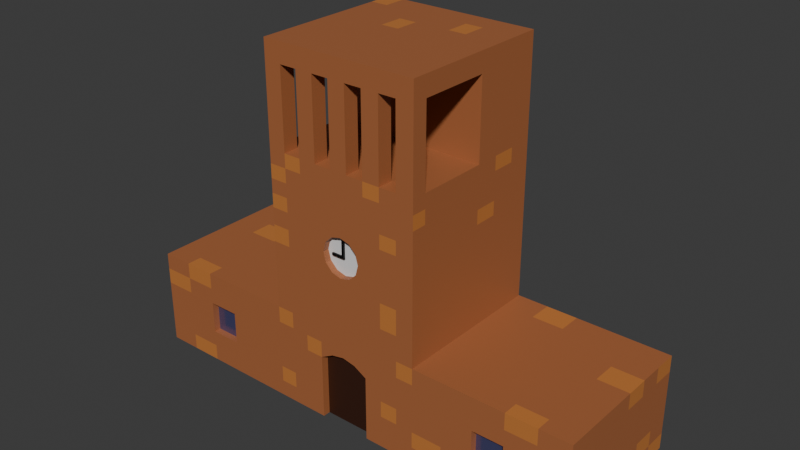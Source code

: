 # Source: clock_tower.blend  (saved by Blender 4.2.66; exported with 4.5.12 LTS)
import bpy
from mathutils import Matrix  # noqa: F401  (used for matrix-valued properties, if any)

bpy.ops.wm.read_factory_settings(use_empty=True)
scene = bpy.context.scene
scene.name = 'Scene'

# ---- collections
col_collection = bpy.data.collections.new('Collection'); scene.collection.children.link(col_collection)

# ---- materials (node trees are filled in below, after node groups)
mat_brickone = bpy.data.materials.new('BrickOne')
mat_bricktwo = bpy.data.materials.new('BrickTwo')
mat_clock = bpy.data.materials.new('Clock')
mat_door = bpy.data.materials.new('Door')
mat_window = bpy.data.materials.new('Window')
mat_material = bpy.data.materials.new('Material')
mat_material_001 = bpy.data.materials.new('Material.001')

# ---- material node trees
mat_brickone.use_nodes = True; mat_brickone.node_tree.nodes.clear()
_N = mat_brickone.node_tree.nodes; _L = mat_brickone.node_tree.links
n0 = _N.new('ShaderNodeBsdfPrincipled'); n0.name = 'Principled BSDF'; n0.location = (10, 300)
n0.inputs[0].default_value = (0.3991, 0.1352, 0.05009, 1.0)
n1 = _N.new('ShaderNodeOutputMaterial'); n1.name = 'Material Output'; n1.location = (300, 300)
_L.new(n0.outputs[0], n1.inputs[0])
n1.is_active_output = True
mat_bricktwo.use_nodes = True; mat_bricktwo.node_tree.nodes.clear()
_N = mat_bricktwo.node_tree.nodes; _L = mat_bricktwo.node_tree.links
n0 = _N.new('ShaderNodeBsdfPrincipled'); n0.name = 'Principled BSDF'; n0.location = (10, 300)
n0.inputs[0].default_value = (0.5489, 0.195, 0.04573, 1.0)
n1 = _N.new('ShaderNodeOutputMaterial'); n1.name = 'Material Output'; n1.location = (300, 300)
_L.new(n0.outputs[0], n1.inputs[0])
n1.is_active_output = True
mat_clock.use_nodes = True; mat_clock.node_tree.nodes.clear()
_N = mat_clock.node_tree.nodes; _L = mat_clock.node_tree.links
n0 = _N.new('ShaderNodeBsdfPrincipled'); n0.name = 'Principled BSDF'; n0.location = (10, 300)
n1 = _N.new('ShaderNodeOutputMaterial'); n1.name = 'Material Output'; n1.location = (300, 300)
_L.new(n0.outputs[0], n1.inputs[0])
n1.is_active_output = True
mat_door.use_nodes = True; mat_door.node_tree.nodes.clear()
_N = mat_door.node_tree.nodes; _L = mat_door.node_tree.links
n0 = _N.new('ShaderNodeBsdfPrincipled'); n0.name = 'Principled BSDF'; n0.location = (10, 300)
n0.inputs[0].default_value = (0.03828, 0.01039, 0.003924, 1.0)
n1 = _N.new('ShaderNodeOutputMaterial'); n1.name = 'Material Output'; n1.location = (300, 300)
_L.new(n0.outputs[0], n1.inputs[0])
n1.is_active_output = True
mat_window.use_nodes = True; mat_window.node_tree.nodes.clear()
_N = mat_window.node_tree.nodes; _L = mat_window.node_tree.links
n0 = _N.new('ShaderNodeBsdfPrincipled'); n0.name = 'Principled BSDF'; n0.location = (10, 300)
n0.inputs[0].default_value = (0.2048, 0.2083, 0.4959, 1.0)
n0.inputs[1].default_value = 0.8
n0.inputs[2].default_value = 0.2
n1 = _N.new('ShaderNodeOutputMaterial'); n1.name = 'Material Output'; n1.location = (300, 300)
_L.new(n0.outputs[0], n1.inputs[0])
n1.is_active_output = True
mat_material.use_nodes = True; mat_material.node_tree.nodes.clear()
_N = mat_material.node_tree.nodes; _L = mat_material.node_tree.links
n0 = _N.new('ShaderNodeBsdfPrincipled'); n0.name = 'Principled BSDF'; n0.location = (10, 300)
n0.inputs[0].default_value = (0.0, 0.0, 0.0, 1.0)
n1 = _N.new('ShaderNodeOutputMaterial'); n1.name = 'Material Output'; n1.location = (300, 300)
_L.new(n0.outputs[0], n1.inputs[0])
n1.is_active_output = True
mat_material_001.use_nodes = True; mat_material_001.node_tree.nodes.clear()
_N = mat_material_001.node_tree.nodes; _L = mat_material_001.node_tree.links
n0 = _N.new('ShaderNodeBsdfPrincipled'); n0.name = 'Principled BSDF'; n0.location = (10, 300)
n0.inputs[0].default_value = (0.0, 0.0, 0.0, 1.0)
n1 = _N.new('ShaderNodeOutputMaterial'); n1.name = 'Material Output'; n1.location = (300, 300)
_L.new(n0.outputs[0], n1.inputs[0])
n1.is_active_output = True

# ---- world
world_world = bpy.data.worlds.new('World'); scene.world = world_world
world_world.use_nodes = True; world_world.node_tree.nodes.clear()
_N = world_world.node_tree.nodes; _L = world_world.node_tree.links
n0 = _N.new('ShaderNodeOutputWorld'); n0.name = 'World Output'; n0.location = (300, 300)
n1 = _N.new('ShaderNodeBackground'); n1.name = 'Background'; n1.location = (10, 300)
n1.inputs[0].default_value = (0.05088, 0.05088, 0.05088, 1.0)
_L.new(n1.outputs[0], n0.inputs[0])
n0.is_active_output = True
world_world.color = (0.05088, 0.05088, 0.05088)
world_world.sun_shadow_jitter_overblur = 0.0

# ---- meshes
me_plane = bpy.data.meshes.new('Plane')
me_plane.from_pydata([(-1.0, -1.0, 0.0), (0.0, -0.9185, 2.487), (1.0, -1.0, 0.0), (-1.0, 1.0, 0.0), (0.04167, -0.9185, 2.453), (1.0, 1.0, 0.0), (0.07217, -0.9185, 2.362), (-1.0, 1.0, 1.25), (-1.0, -1.0, 1.25), (1.0, -1.0, 1.25), (0.08333, -0.9185, 2.237), (1.0, 1.0, 1.25), (-0.3333, -1.0, 0.0), (0.07217, -0.9185, 2.112), (0.3333, -1.0, 0.0), (0.3333, 1.0, 0.0), (0.04167, -0.9185, 2.02), (-0.3333, 1.0, 0.0), (-0.3333, -1.0, 1.25), (0.0, -0.9185, 1.987), (0.3333, -1.0, 1.25), (-0.04167, -0.9185, 2.02), (0.3333, 1.0, 1.25), (-0.3333, 1.0, 1.25), (-0.07217, -0.9185, 2.112), (-0.3333, -1.0, 3.25), (0.3333, -1.0, 3.25), (0.3333, 1.0, 3.25), (-0.08333, -0.9185, 2.237), (-0.3333, 1.0, 3.25), (-0.1111, -1.0, 0.0), (-0.07217, -0.9185, 2.362), (0.1111, -1.0, 0.0), (-0.04167, -0.9185, 2.453), (0.1111, 1.0, 0.0), (-0.1111, 1.0, 0.0), (-0.1111, -1.0, 1.25), (0.1111, -1.0, 1.25), (0.1111, 1.0, 1.25), (-0.1111, 1.0, 1.25), (-0.1111, -1.0, 3.25), (0.1111, -1.0, 3.25), (0.1111, 1.0, 3.25), (-0.1111, 1.0, 3.25), (1.0, 1.0, 0.8308), (1.0, -1.0, 0.8308), (-1.0, -1.0, 0.8308), (-1.0, 1.0, 0.8308), (-0.3333, -1.0, 0.8308), (0.3333, -1.0, 0.8308), (0.3333, 1.0, 0.8308), (-0.3333, 1.0, 0.8308), (0.1111, 1.0, 0.8308), (-0.1111, 1.0, 0.8308), (-0.1111, -1.0, 0.8308), (0.1111, -1.0, 0.8308), (0.0, -1.0, 0.9574), (0.05556, -1.0, 0.9247), (-0.05556, -1.0, 0.9247), (-0.1111, -0.9053, 0.0), (0.1111, -0.9053, 0.0), (-0.1111, -0.9053, 0.8308), (0.1111, -0.9053, 0.8308), (-0.05556, -0.9053, 0.9247), (0.05556, -0.9053, 0.9247), (0.0, -0.9053, 0.9574), (0.0, -1.0, 1.987), (-0.006788, -1.0, 1.992), (0.04167, -1.0, 2.02), (0.08333, -1.0, 2.237), (0.07217, -1.0, 2.112), (0.07217, -1.0, 2.362), (0.04167, -1.0, 2.453), (-0.08333, -1.0, 2.237), (-0.07217, -1.0, 2.112), (-0.07217, -1.0, 2.362), (0.0, -1.0, 2.487), (-0.04167, -1.0, 2.02), (-0.04167, -1.0, 2.453), (0.2593, -1.0, 0.8308), (0.1852, -1.0, 0.8308), (0.2593, -1.0, 1.25), (0.1852, -1.0, 1.25), (0.2593, -1.0, 0.0), (0.1852, -1.0, 0.0), (0.2593, 1.0, 0.0), (0.1852, 1.0, 0.0), (0.2593, -1.0, 3.25), (0.1852, -1.0, 3.25), (0.2593, 1.0, 3.25), (0.1852, 1.0, 3.25), (0.2593, 1.0, 1.25), (0.1852, 1.0, 1.25), (0.2593, 1.0, 0.8308), (0.1852, 1.0, 0.8308), (-0.03704, -1.0, 3.25), (0.03704, -1.0, 3.25), (0.03704, 1.0, 3.25), (-0.03704, 1.0, 3.25), (0.03704, 1.0, 0.0), (-0.03704, 1.0, 0.0), (0.03704, 1.0, 1.25), (-0.03704, 1.0, 1.25), (0.03704, 1.0, 0.8308), (-0.03704, 1.0, 0.8308), (-0.03704, -0.9053, 0.0), (0.03704, -0.9053, 0.0), (-0.2593, 1.0, 0.8308), (-0.1852, 1.0, 0.8308), (-0.2593, 1.0, 1.25), (-0.1852, 1.0, 1.25), (-0.2593, 1.0, 3.25), (-0.1852, 1.0, 3.25), (-0.2593, -1.0, 1.25), (-0.1852, -1.0, 1.25), (-0.2593, -1.0, 3.25), (-0.1852, -1.0, 3.25), (-0.2593, -1.0, 0.0), (-0.1852, -1.0, 0.0), (-0.2593, 1.0, 0.0), (-0.1852, 1.0, 0.0), (-0.2593, -1.0, 0.8308), (-0.1852, -1.0, 0.8308), (1.0, -0.8051, 0.0), (0.3333, -0.8051, 1.25), (1.0, -0.8051, 1.25), (1.0, -0.8051, 0.8308), (-1.0, -0.8051, 0.8308), (-1.0, -0.8051, 1.25), (-0.3333, -0.8051, 1.25), (-1.0, -0.8051, 0.0), (0.1111, -0.8051, 3.25), (0.3333, -0.8051, 3.25), (-0.3333, -0.8051, 3.25), (-0.1111, -0.8051, 3.25), (0.1852, -0.8051, 3.25), (0.2593, -0.8051, 3.25), (-0.03704, -0.8051, 3.25), (0.03704, -0.8051, 3.25), (-0.2593, -0.8051, 3.25), (-0.1852, -0.8051, 3.25), (1.0, 0.09745, 0.0), (0.3333, 0.09745, 1.25), (1.0, 0.09745, 1.25), (-1.0, 0.09745, 0.8308), (-0.3333, 0.09745, 1.25), (-1.0, 0.09745, 0.0), (0.1111, 0.09745, 3.25), (0.3333, 0.09745, 3.25), (-0.3333, 0.09745, 3.25), (-0.1111, 0.09745, 3.25), (0.1852, 0.09745, 3.25), (0.2593, 0.09745, 3.25), (-0.03704, 0.09745, 3.25), (0.03704, 0.09745, 3.25), (-0.2593, 0.09745, 3.25), (-0.1852, 0.09745, 3.25), (1.0, 0.09745, 0.8308), (-1.0, 0.09745, 1.25), (-0.1852, 1.0, 4.25), (-0.1111, 1.0, 4.25), (0.1111, 0.09745, 4.25), (0.1111, 1.0, 4.25), (0.1852, -1.0, 4.25), (0.1111, -1.0, 4.25), (0.3333, 0.09745, 4.25), (0.3333, 1.0, 4.25), (0.1852, 1.0, 4.25), (-0.3333, 0.09745, 4.25), (-0.3333, 1.0, 4.25), (-0.1852, -1.0, 4.25), (-0.1111, -1.0, 4.25), (-0.1111, 0.09745, 4.25), (-0.03704, 1.0, 4.25), (0.3333, -1.0, 4.25), (0.2593, -1.0, 4.25), (0.2593, 1.0, 4.25), (0.1852, 0.09745, 4.25), (0.2593, 0.09745, 4.25), (-0.03704, -1.0, 4.25), (0.03704, -1.0, 4.25), (0.03704, 1.0, 4.25), (-0.03704, 0.09745, 4.25), (0.03704, 0.09745, 4.25), (-0.2593, 1.0, 4.25), (-0.3333, -1.0, 4.25), (-0.2593, -1.0, 4.25), (-0.2593, 0.09745, 4.25), (-0.1852, 0.09745, 4.25), (0.1111, -0.8051, 4.25), (0.3333, -0.8051, 4.25), (-0.3333, -0.8051, 4.25), (-0.1111, -0.8051, 4.25), (0.1852, -0.8051, 4.25), (0.2593, -0.8051, 4.25), (-0.03704, -0.8051, 4.25), (0.03704, -0.8051, 4.25), (-0.2593, -0.8051, 4.25), (-0.1852, -0.8051, 4.25), (-0.1852, 1.0, 4.5), (-0.1111, 1.0, 4.5), (0.1111, 0.09745, 4.5), (0.1111, 1.0, 4.5), (0.3333, 0.09745, 4.5), (0.3333, 1.0, 4.5), (0.1852, 1.0, 4.5), (-0.3333, 0.09745, 4.5), (-0.3333, 1.0, 4.5), (-0.1111, 0.09745, 4.5), (-0.03704, 1.0, 4.5), (0.2593, 1.0, 4.5), (0.1852, 0.09745, 4.5), (0.2593, 0.09745, 4.5), (0.03704, 1.0, 4.5), (-0.03704, 0.09745, 4.5), (0.03704, 0.09745, 4.5), (-0.2593, 1.0, 4.5), (-0.2593, 0.09745, 4.5), (-0.1852, 0.09745, 4.5), (-0.3333, -1.0, 0.4154), (-0.1111, -1.0, 0.4154), (0.1111, 1.0, 0.4154), (-0.1111, 1.0, 0.4154), (0.3333, 1.0, 0.4154), (-0.3333, 1.0, 0.4154), (1.0, 1.0, 0.4154), (0.1111, -1.0, 0.4154), (0.3333, -1.0, 0.4154), (-1.0, -1.0, 0.4154), (1.0, -1.0, 0.4154), (-1.0, 1.0, 0.4154), (-0.1111, -0.9053, 0.4154), (0.1111, -0.9053, 0.4154), (0.1852, -1.0, 0.4154), (0.2593, -1.0, 0.4154), (0.2593, 1.0, 0.4154), (0.1852, 1.0, 0.4154), (0.03704, 1.0, 0.4154), (-0.03704, 1.0, 0.4154), (-0.1852, 1.0, 0.4154), (-0.2593, 1.0, 0.4154), (-0.2593, -1.0, 0.4154), (-0.1852, -1.0, 0.4154), (1.0, -0.8051, 0.4154), (-1.0, -0.8051, 0.4154), (-1.0, 0.09745, 0.4154), (1.0, 0.09745, 0.4154), (0.8667, -1.0, 0.0), (0.7333, -1.0, 0.0), (0.6, -1.0, 0.0), (0.4667, -1.0, 0.0), (0.8667, 1.0, 0.0), (0.7333, 1.0, 0.0), (0.6, 1.0, 0.0), (0.4667, 1.0, 0.0), (0.8667, -1.0, 1.25), (0.7333, -1.0, 1.25), (0.6, -1.0, 1.25), (0.4667, -1.0, 1.25), (0.8667, 1.0, 1.25), (0.7333, 1.0, 1.25), (0.6, 1.0, 1.25), (0.4667, 1.0, 1.25), (0.8667, -1.0, 0.8308), (0.7333, -1.0, 0.8308), (0.6, -1.0, 0.8308), (0.4667, -1.0, 0.8308), (0.8667, 1.0, 0.8308), (0.7333, 1.0, 0.8308), (0.6, 1.0, 0.8308), (0.4667, 1.0, 0.8308), (0.8667, -0.8051, 1.25), (0.7333, -0.8051, 1.25), (0.6, -0.8051, 1.25), (0.4667, -0.8051, 1.25), (0.8667, 0.09745, 1.25), (0.7333, 0.09745, 1.25), (0.6, 0.09745, 1.25), (0.4667, 0.09745, 1.25), (0.8667, -1.0, 0.4154), (0.7333, -1.0, 0.4154), (0.6, -1.0, 0.4154), (0.4667, -1.0, 0.4154), (0.4667, 1.0, 0.4154), (0.6, 1.0, 0.4154), (0.7333, 1.0, 0.4154), (0.8667, 1.0, 0.4154), (-0.8667, 1.0, 0.8308), (-0.7333, 1.0, 0.8308), (-0.6, 1.0, 0.8308), (-0.4667, 1.0, 0.8308), (-0.8667, 1.0, 1.25), (-0.7333, 1.0, 1.25), (-0.6, 1.0, 1.25), (-0.4667, 1.0, 1.25), (-0.8667, -1.0, 0.8308), (-0.7333, -1.0, 0.8308), (-0.6, -1.0, 0.8308), (-0.4667, -1.0, 0.8308), (-0.8667, -1.0, 1.25), (-0.7333, -1.0, 1.25), (-0.6, -1.0, 1.25), (-0.4667, -1.0, 1.25), (-0.8667, -1.0, 0.0), (-0.7333, -1.0, 0.0), (-0.6, -1.0, 0.0), (-0.4667, -1.0, 0.0), (-0.8667, 1.0, 0.0), (-0.7333, 1.0, 0.0), (-0.6, 1.0, 0.0), (-0.4667, 1.0, 0.0), (-0.4667, -0.8051, 1.25), (-0.6, -0.8051, 1.25), (-0.7333, -0.8051, 1.25), (-0.8667, -0.8051, 1.25), (-0.4667, 0.09745, 1.25), (-0.6, 0.09745, 1.25), (-0.7333, 0.09745, 1.25), (-0.8667, 0.09745, 1.25), (-0.8667, 1.0, 0.4154), (-0.7333, 1.0, 0.4154), (-0.6, 1.0, 0.4154), (-0.4667, 1.0, 0.4154), (-0.4667, -1.0, 0.4154), (-0.6, -1.0, 0.4154), (-0.7333, -1.0, 0.4154), (-0.8667, -1.0, 0.4154), (0.7333, -0.9123, 0.8308), (0.6, -0.9123, 0.8308), (0.7333, -0.9123, 0.4154), (0.6, -0.9123, 0.4154), (-0.7333, -0.9123, 0.8308), (-0.6, -0.9123, 0.8308), (-0.6, -0.9123, 0.4154), (-0.7333, -0.9123, 0.4154), (-0.3333, -1.0, 0.2077), (-0.1111, -1.0, 0.2077), (0.1111, 1.0, 0.2077), (-0.1111, 1.0, 0.2077), (0.3333, 1.0, 0.2077), (-0.3333, 1.0, 0.2077), (1.0, 1.0, 0.2077), (0.1111, -1.0, 0.2077), (0.3333, -1.0, 0.2077), (-1.0, -1.0, 0.2077), (1.0, -1.0, 0.2077), (-1.0, 1.0, 0.2077), (-0.1111, -0.9053, 0.2077), (0.1111, -0.9053, 0.2077), (0.1852, -1.0, 0.2077), (0.2593, -1.0, 0.2077), (0.2593, 1.0, 0.2077), (0.1852, 1.0, 0.2077), (0.03704, 1.0, 0.2077), (-0.03704, 1.0, 0.2077), (-0.1852, 1.0, 0.2077), (-0.2593, 1.0, 0.2077), (-0.2593, -1.0, 0.2077), (-0.1852, -1.0, 0.2077), (1.0, -0.8051, 0.2077), (-1.0, -0.8051, 0.2077), (-1.0, 0.09745, 0.2077), (1.0, 0.09745, 0.2077), (0.8667, 1.0, 0.2077), (0.7333, 1.0, 0.2077), (0.6, 1.0, 0.2077), (0.4667, 1.0, 0.2077), (0.4667, -1.0, 0.2077), (0.6, -1.0, 0.2077), (0.7333, -1.0, 0.2077), (0.8667, -1.0, 0.2077), (-0.8667, -1.0, 0.2077), (-0.7333, -1.0, 0.2077), (-0.6, -1.0, 0.2077), (-0.4667, -1.0, 0.2077), (-0.4667, 1.0, 0.2077), (-0.6, 1.0, 0.2077), (-0.7333, 1.0, 0.2077), (-0.8667, 1.0, 0.2077), (1.0, -1.0, 1.04), (1.0, 1.0, 1.04), (-1.0, 1.0, 1.04), (-1.0, -1.0, 1.04), (-0.3333, 1.0, 1.04), (0.3333, -1.0, 1.04), (-0.3333, -1.0, 1.04), (0.1111, -1.0, 1.04), (0.3333, 1.0, 1.04), (-0.1111, 1.0, 1.04), (0.1111, 1.0, 1.04), (-0.1111, -1.0, 1.04), (0.2593, 1.0, 1.04), (0.1852, 1.0, 1.04), (0.1852, -1.0, 1.04), (0.2593, -1.0, 1.04), (0.03704, 1.0, 1.04), (-0.03704, 1.0, 1.04), (-0.2593, -1.0, 1.04), (-0.1852, -1.0, 1.04), (-0.1852, 1.0, 1.04), (-0.2593, 1.0, 1.04), (-1.0, -0.8051, 1.04), (1.0, -0.8051, 1.04), (-1.0, 0.09745, 1.04), (1.0, 0.09745, 1.04), (0.8667, 1.0, 1.04), (0.7333, 1.0, 1.04), (0.6, 1.0, 1.04), (0.4667, 1.0, 1.04), (0.4667, -1.0, 1.04), (0.6, -1.0, 1.04), (0.7333, -1.0, 1.04), (0.8667, -1.0, 1.04), (-0.8667, -1.0, 1.04), (-0.7333, -1.0, 1.04), (-0.6, -1.0, 1.04), (-0.4667, -1.0, 1.04), (-0.4667, 1.0, 1.04), (-0.6, 1.0, 1.04), (-0.7333, 1.0, 1.04), (-0.8667, 1.0, 1.04), (-0.1111, 1.0, 2.54), (-0.3333, 1.0, 2.54), (0.1111, -1.0, 2.54), (0.3333, -1.0, 2.54), (-0.3333, -1.0, 2.54), (0.3333, 1.0, 2.54), (-0.1111, -1.0, 2.54), (0.1111, 1.0, 2.54), (0.2593, 1.0, 2.54), (0.1852, 1.0, 2.54), (0.1852, -1.0, 2.54), (0.2593, -1.0, 2.54), (0.03704, 1.0, 2.54), (-0.03704, 1.0, 2.54), (-0.2593, -1.0, 2.54), (-0.1852, -1.0, 2.54), (-0.1852, 1.0, 2.54), (-0.2593, 1.0, 2.54), (0.3333, -0.8051, 2.54), (-0.3333, -0.8051, 2.54), (-0.3333, 0.09745, 2.54), (0.3333, 0.09745, 2.54), (-0.1111, 1.0, 2.718), (-0.1111, 1.0, 2.895), (-0.1111, 1.0, 3.073), (-0.3333, 1.0, 2.718), (-0.3333, 1.0, 2.895), (-0.3333, 1.0, 3.073), (0.1111, -1.0, 2.718), (0.1111, -1.0, 2.895), (0.1111, -1.0, 3.073), (0.3333, -1.0, 2.718), (0.3333, -1.0, 2.895), (0.3333, -1.0, 3.073), (-0.3333, -1.0, 2.718), (-0.3333, -1.0, 2.895), (-0.3333, -1.0, 3.073), (0.3333, 1.0, 2.718), (0.3333, 1.0, 2.895), (0.3333, 1.0, 3.073), (-0.1111, -1.0, 2.718), (-0.1111, -1.0, 2.895), (-0.1111, -1.0, 3.073), (0.1111, 1.0, 2.718), (0.1111, 1.0, 2.895), (0.1111, 1.0, 3.073), (0.2593, 1.0, 2.718), (0.2593, 1.0, 2.895), (0.2593, 1.0, 3.073), (0.1852, 1.0, 2.718), (0.1852, 1.0, 2.895), (0.1852, 1.0, 3.073), (0.1852, -1.0, 2.718), (0.1852, -1.0, 2.895), (0.1852, -1.0, 3.073), (0.2593, -1.0, 2.718), (0.2593, -1.0, 2.895), (0.2593, -1.0, 3.073), (0.03704, 1.0, 2.718), (0.03704, 1.0, 2.895), (0.03704, 1.0, 3.073), (-0.03704, 1.0, 2.718), (-0.03704, 1.0, 2.895), (-0.03704, 1.0, 3.073), (-0.2593, -1.0, 2.718), (-0.2593, -1.0, 2.895), (-0.2593, -1.0, 3.073), (-0.1852, -1.0, 2.718), (-0.1852, -1.0, 2.895), (-0.1852, -1.0, 3.073), (-0.1852, 1.0, 2.718), (-0.1852, 1.0, 2.895), (-0.1852, 1.0, 3.073), (-0.2593, 1.0, 2.718), (-0.2593, 1.0, 2.895), (-0.2593, 1.0, 3.073), (0.3333, -0.8051, 2.718), (0.3333, -0.8051, 2.895), (0.3333, -0.8051, 3.073), (-0.3333, -0.8051, 2.718), (-0.3333, -0.8051, 2.895), (-0.3333, -0.8051, 3.073), (-0.3333, 0.09745, 2.718), (-0.3333, 0.09745, 2.895), (-0.3333, 0.09745, 3.073), (0.3333, 0.09745, 2.718), (0.3333, 0.09745, 2.895), (0.3333, 0.09745, 3.073), (1.0, 0.3983, 0.0), (1.0, 0.6991, 0.0), (0.3333, 0.3983, 1.25), (0.3333, 0.6991, 1.25), (1.0, 0.3983, 1.25), (1.0, 0.6991, 1.25), (-1.0, 0.3983, 0.8308), (-1.0, 0.6991, 0.8308), (-0.3333, 0.3983, 1.25), (-0.3333, 0.6991, 1.25), (-1.0, 0.3983, 0.0), (-1.0, 0.6991, 0.0), (0.3333, 0.3983, 3.25), (0.3333, 0.6991, 3.25), (-0.3333, 0.3983, 3.25), (-0.3333, 0.6991, 3.25), (1.0, 0.6991, 0.8308), (1.0, 0.3983, 0.8308), (-1.0, 0.6991, 1.25), (-1.0, 0.3983, 1.25), (0.3333, 0.3983, 4.25), (0.3333, 0.6991, 4.25), (-0.3333, 0.3983, 4.25), (-0.3333, 0.6991, 4.25), (0.1111, 0.3983, 4.5), (0.1111, 0.6991, 4.5), (0.3333, 0.3983, 4.5), (0.3333, 0.6991, 4.5), (-0.3333, 0.3983, 4.5), (-0.3333, 0.6991, 4.5), (-0.1111, 0.3983, 4.5), (-0.1111, 0.6991, 4.5), (0.1852, 0.3983, 4.5), (0.1852, 0.6991, 4.5), (0.2593, 0.3983, 4.5), (0.2593, 0.6991, 4.5), (-0.03704, 0.3983, 4.5), (-0.03704, 0.6991, 4.5), (0.03704, 0.3983, 4.5), (0.03704, 0.6991, 4.5), (-0.2593, 0.3983, 4.5), (-0.2593, 0.6991, 4.5), (-0.1852, 0.3983, 4.5), (-0.1852, 0.6991, 4.5), (-1.0, 0.3983, 0.4154), (-1.0, 0.6991, 0.4154), (1.0, 0.6991, 0.4154), (1.0, 0.3983, 0.4154), (0.4667, 0.3983, 1.25), (0.4667, 0.6991, 1.25), (0.6, 0.3983, 1.25), (0.6, 0.6991, 1.25), (0.7333, 0.3983, 1.25), (0.7333, 0.6991, 1.25), (0.8667, 0.3983, 1.25), (0.8667, 0.6991, 1.25), (-0.8667, 0.3983, 1.25), (-0.8667, 0.6991, 1.25), (-0.7333, 0.3983, 1.25), (-0.7333, 0.6991, 1.25), (-0.6, 0.3983, 1.25), (-0.6, 0.6991, 1.25), (-0.4667, 0.3983, 1.25), (-0.4667, 0.6991, 1.25), (1.0, 0.6991, 0.2077), (1.0, 0.3983, 0.2077), (-1.0, 0.3983, 0.2077), (-1.0, 0.6991, 0.2077), (-1.0, 0.3983, 1.04), (-1.0, 0.6991, 1.04), (1.0, 0.6991, 1.04), (1.0, 0.3983, 1.04), (-0.3333, 0.3983, 2.54), (-0.3333, 0.6991, 2.54), (0.3333, 0.6991, 2.54), (0.3333, 0.3983, 2.54), (-0.3333, 0.3983, 2.718), (-0.3333, 0.6991, 2.718), (-0.3333, 0.3983, 2.895), (-0.3333, 0.6991, 2.895), (-0.3333, 0.3983, 3.073), (-0.3333, 0.6991, 3.073), (0.3333, 0.6991, 2.718), (0.3333, 0.3983, 2.718), (0.3333, 0.6991, 2.895), (0.3333, 0.3983, 2.895), (0.3333, 0.6991, 3.073), (0.3333, 0.3983, 3.073), (0.2593, -1.0, 1.573), (0.1852, -1.0, 1.895), (0.2593, -1.0, 1.895), (0.1852, -1.0, 1.573), (-0.3333, -1.0, 1.895), (-0.2593, -1.0, 1.895), (-0.3333, -1.0, 2.11), (-0.3333, -1.0, 2.325), (-0.2593, -1.0, 2.11), (-0.2593, -1.0, 2.325), (0.7333, 0.95, 0.8308), (0.6, 0.95, 0.8308), (0.6, 0.95, 0.4154), (0.7333, 0.95, 0.4154), (-0.7333, 0.95, 0.8308), (-0.6, 0.95, 0.8308), (-0.7333, 0.95, 0.4154), (-0.6, 0.95, 0.4154), (0.1111, 1.0, 0.6231), (0.2593, -1.0, 0.6231), (0.03704, 1.0, 0.6231), (0.1852, -1.0, 0.6231), (0.3333, -1.0, 4.25), (0.3333, -1.0, 4.5), (-0.1852, -1.0, 4.25), (-0.2593, -1.0, 4.25), (-0.3333, -1.0, 4.25), (0.03704, -1.0, 4.25), (-0.03704, -1.0, 4.25), (-0.1111, -1.0, 4.25), (0.2593, -1.0, 4.25), (0.1852, -1.0, 4.25), (0.1111, -1.0, 4.25), (-0.1852, -1.0, 4.5), (-0.2593, -1.0, 4.5), (-0.3333, -1.0, 4.5), (0.03704, -1.0, 4.5), (-0.03704, -1.0, 4.5), (-0.1111, -1.0, 4.5), (0.2593, -1.0, 4.5), (0.1852, -1.0, 4.5), (0.1111, -1.0, 4.5)], [], [(564, 514, 11, 259), (579, 380, 11, 514), (401, 382, 8, 128), (420, 381, 7, 291), (412, 379, 9, 255), (416, 385, 18, 302), (394, 384, 20, 81), (408, 387, 22, 262), (400, 383, 23, 109), (572, 518, 23, 294), (496, 448, 29, 111), (27, 89, 176, 166), (478, 454, 26, 87), (502, 457, 25, 133), (595, 460, 27, 522), (490, 463, 40, 116), (66, 67, 36, 37), (463, 451, 41, 96, 95, 40), (140, 116, 170, 198), (112, 111, 184, 159), (472, 466, 42, 90), (484, 445, 43, 98), (392, 389, 38, 92), (396, 388, 39, 102), (398, 390, 36, 114), (386, 37, 36, 390), (56, 58, 63, 65), (242, 220, 54, 122), (238, 222, 53, 104), (236, 221, 615, 52, 94), (240, 224, 51, 107), (283, 223, 50, 270), (234, 227, 49, 79, 616), (323, 219, 48, 298), (279, 229, 45, 263), (319, 230, 47, 287), (244, 228, 46, 127), (555, 225, 44, 525), (348, 347, 59, 105, 106, 60), (57, 56, 65, 64), (226, 55, 62, 232), (55, 57, 64, 62), (58, 54, 61, 63), (336, 30, 59, 347), (76, 1, 4, 72), (72, 4, 6, 71), (71, 6, 10, 69), (69, 10, 13, 70), (70, 13, 16, 68), (68, 16, 19, 66), (66, 19, 21, 77, 67), (77, 21, 24, 74), (74, 24, 28, 73), (73, 28, 31, 75), (75, 31, 33, 78), (78, 33, 1, 76), (16, 13, 10, 6, 4, 1, 33, 31, 28, 24, 21, 19), (226, 233, 618, 80, 55), (223, 235, 93, 50), (235, 236, 94, 93), (387, 391, 91, 22), (391, 392, 92, 91), (460, 469, 89, 27), (469, 472, 90, 89), (451, 475, 88, 41), (475, 478, 87, 88), (133, 25, 185, 191), (115, 139, 197, 186), (386, 393, 82, 37), (393, 394, 81, 82), (221, 237, 617, 615), (237, 238, 104, 103, 617), (389, 395, 101, 38), (395, 396, 102, 101), (466, 481, 97, 42), (481, 484, 98, 97), (111, 29, 169, 184), (135, 131, 189, 193), (222, 239, 108, 53), (239, 240, 107, 108), (219, 241, 121, 48), (241, 242, 122, 121), (385, 397, 113, 18), (397, 398, 114, 113), (97, 98, 173, 181), (26, 132, 190, 174), (457, 487, 115, 25), (487, 490, 116, 115), (445, 493, 112, 43), (493, 496, 111, 112), (388, 399, 110, 39), (399, 400, 109, 110), (115, 116, 140, 139), (87, 26, 174, 175), (150, 153, 182, 172), (40, 95, 137, 134), (88, 87, 136, 135), (152, 148, 165, 178), (229, 243, 126, 45), (245, 244, 127, 144), (96, 41, 131, 138), (42, 97, 181, 162), (454, 499, 132, 26), (505, 502, 133, 149), (131, 41, 164, 189), (302, 18, 129, 311), (403, 401, 128, 158), (379, 402, 125, 9), (255, 9, 125, 271), (577, 403, 158, 528), (589, 505, 149, 523), (553, 245, 144, 515), (139, 140, 156, 155), (133, 139, 155, 149), (137, 138, 154, 153), (134, 137, 153, 150), (135, 136, 152, 151), (131, 135, 151, 147), (243, 246, 157, 126), (138, 131, 147, 154), (140, 134, 150, 156), (499, 508, 148, 132), (136, 132, 148, 152), (311, 129, 145, 315), (402, 404, 143, 125), (271, 125, 143, 275), (176, 167, 205, 210), (166, 176, 210, 204), (173, 160, 200, 209), (159, 184, 216, 199), (40, 134, 192, 171), (41, 88, 163, 164), (89, 90, 167, 176), (522, 27, 166, 530), (139, 133, 191, 197), (88, 135, 193, 163), (90, 42, 162, 167), (25, 115, 186, 185), (98, 43, 160, 173), (151, 152, 178, 177), (136, 87, 175, 194), (147, 151, 177, 161), (134, 140, 198, 192), (43, 112, 159, 160), (138, 137, 195, 196), (155, 156, 188, 187), (523, 149, 168, 531), (149, 155, 187, 168), (132, 136, 194, 190), (154, 147, 161, 183), (137, 95, 179, 195), (156, 150, 172, 188), (96, 138, 196, 180), (95, 96, 180, 179), (153, 154, 183, 182), (116, 40, 171, 170), (544, 536, 204, 210), (552, 540, 200, 199), (548, 534, 202, 213), (534, 542, 205, 202), (542, 544, 210, 205), (540, 546, 209, 200), (546, 548, 213, 209), (538, 550, 216, 207), (550, 552, 199, 216), (160, 159, 199, 200), (162, 181, 213, 202), (181, 173, 209, 213), (530, 166, 204, 536), (167, 162, 202, 205), (531, 168, 206, 537), (184, 169, 207, 216), (359, 362, 246, 243), (575, 361, 245, 553), (361, 360, 244, 245), (345, 359, 243, 229), (357, 358, 242, 241), (335, 357, 241, 219), (355, 356, 240, 239), (338, 355, 239, 222), (353, 354, 238, 237), (337, 353, 237, 221), (351, 352, 236, 235), (339, 351, 235, 223), (349, 350, 234, 233), (342, 349, 233, 226), (54, 220, 231, 61), (342, 226, 232, 348), (64, 65, 63, 61, 231, 232, 62), (573, 341, 225, 555), (360, 344, 228, 244), (378, 346, 230, 319), (370, 345, 229, 279), (374, 335, 219, 323), (350, 343, 227, 234), (366, 339, 223, 283), (356, 340, 224, 240), (352, 337, 221, 236), (354, 338, 222, 238), (358, 336, 220, 242), (341, 363, 286, 225), (363, 364, 285, 286), (364, 365, 284, 285), (365, 366, 283, 284), (343, 367, 282, 227), (367, 368, 281, 282), (368, 369, 280, 281), (369, 370, 279, 280), (124, 274, 278, 142), (274, 273, 277, 278), (273, 272, 276, 277), (272, 271, 275, 276), (20, 258, 274, 124), (258, 257, 273, 274), (257, 256, 272, 273), (256, 255, 271, 272), (227, 282, 266, 49), (282, 281, 265, 266), (296, 325, 334, 331), (280, 279, 263, 264), (225, 286, 267, 44), (286, 285, 268, 267), (288, 289, 612, 611), (284, 283, 270, 269), (380, 405, 259, 11), (405, 406, 260, 259), (406, 407, 261, 260), (407, 408, 262, 261), (384, 409, 258, 20), (409, 410, 257, 258), (410, 411, 256, 257), (411, 412, 255, 256), (512, 558, 262, 22), (558, 560, 261, 262), (560, 562, 260, 261), (562, 564, 259, 260), (344, 371, 326, 228), (371, 372, 325, 326), (372, 373, 324, 325), (373, 374, 323, 324), (340, 375, 322, 224), (375, 376, 321, 322), (376, 377, 320, 321), (377, 378, 319, 320), (128, 314, 318, 158), (314, 313, 317, 318), (313, 312, 316, 317), (312, 311, 315, 316), (8, 299, 314, 128), (299, 300, 313, 314), (300, 301, 312, 313), (301, 302, 311, 312), (224, 322, 290, 51), (322, 321, 289, 290), (289, 321, 614, 612), (320, 319, 287, 288), (228, 326, 295, 46), (326, 325, 296, 295), (325, 324, 333, 334), (324, 323, 298, 297), (527, 566, 291, 7), (566, 568, 292, 291), (568, 570, 293, 292), (570, 572, 294, 293), (382, 413, 299, 8), (413, 414, 300, 299), (414, 415, 301, 300), (415, 416, 302, 301), (383, 417, 294, 23), (417, 418, 293, 294), (418, 419, 292, 293), (419, 420, 291, 292), (330, 329, 327, 328), (334, 333, 332, 331), (280, 264, 327, 329), (324, 297, 332, 333), (281, 280, 329, 330), (297, 296, 331, 332), (264, 265, 328, 327), (265, 281, 330, 328), (308, 307, 378, 377), (309, 308, 377, 376), (310, 309, 376, 375), (17, 310, 375, 340), (305, 306, 374, 373), (304, 305, 373, 372), (303, 304, 372, 371), (0, 303, 371, 344), (248, 247, 370, 369), (249, 248, 369, 368), (250, 249, 368, 367), (14, 250, 367, 343), (253, 254, 366, 365), (252, 253, 365, 364), (251, 252, 364, 363), (5, 251, 363, 341), (118, 30, 336, 358), (100, 35, 338, 354), (86, 34, 337, 352), (119, 17, 340, 356), (254, 15, 339, 366), (83, 14, 343, 350), (306, 12, 335, 374), (247, 2, 345, 370), (307, 3, 346, 378), (130, 0, 344, 360), (510, 5, 341, 573), (32, 342, 348, 60), (32, 84, 349, 342), (84, 83, 350, 349), (15, 85, 351, 339), (85, 86, 352, 351), (34, 99, 353, 337), (99, 100, 354, 353), (35, 120, 355, 338), (120, 119, 356, 355), (12, 117, 357, 335), (117, 118, 358, 357), (2, 123, 359, 345), (146, 130, 360, 361), (519, 146, 361, 575), (123, 141, 362, 359), (220, 336, 347, 231), (232, 231, 347, 348), (288, 287, 420, 419), (289, 288, 419, 418), (290, 289, 418, 417), (51, 290, 417, 383), (297, 298, 416, 415), (296, 297, 415, 414), (295, 296, 414, 413), (46, 295, 413, 382), (264, 263, 412, 411), (265, 264, 411, 410), (266, 265, 410, 409), (49, 266, 409, 384), (269, 270, 408, 407), (268, 269, 407, 406), (267, 268, 406, 405), (44, 267, 405, 380), (126, 157, 404, 402), (515, 144, 403, 577), (45, 126, 402, 379), (144, 127, 401, 403), (108, 107, 400, 399), (53, 108, 399, 388), (121, 122, 398, 397), (48, 121, 397, 385), (103, 104, 396, 395), (52, 103, 395, 389), (80, 79, 394, 393), (55, 80, 393, 386), (93, 94, 392, 391), (50, 93, 391, 387), (55, 386, 390, 54, 58, 56, 57), (122, 54, 390, 398), (104, 53, 388, 396), (94, 52, 389, 392), (107, 51, 383, 400), (270, 50, 387, 408), (79, 49, 384, 394), (298, 48, 385, 416), (263, 45, 379, 412), (287, 47, 381, 420), (127, 46, 382, 401), (525, 44, 380, 579), (124, 142, 442, 439), (517, 145, 441, 581), (145, 129, 440, 441), (20, 124, 439, 424), (110, 109, 438, 437), (39, 110, 437, 421), (113, 114, 436, 435, 606, 605, 602), (101, 102, 434, 433), (38, 101, 433, 428), (37, 82, 600, 598, 431, 423), (91, 92, 430, 429), (22, 91, 429, 426), (102, 39, 421, 434), (92, 38, 428, 430), (66, 37, 423, 427, 36, 67, 77, 74, 73, 75, 78, 76, 72, 71, 69, 70, 68), (114, 36, 427, 436), (512, 22, 426, 583), (129, 18, 601, 603, 604, 425, 440), (81, 20, 424, 432, 599, 597), (109, 23, 422, 438), (439, 442, 506, 497), (497, 506, 507, 498), (498, 507, 508, 499), (581, 441, 503, 585), (585, 503, 504, 587), (587, 504, 505, 589), (441, 440, 500, 503), (503, 500, 501, 504), (504, 501, 502, 505), (424, 439, 497, 452), (452, 497, 498, 453), (453, 498, 499, 454), (437, 438, 494, 491), (491, 494, 495, 492), (492, 495, 496, 493), (421, 437, 491, 443), (443, 491, 492, 444), (444, 492, 493, 445), (435, 436, 488, 485), (485, 488, 489, 486), (486, 489, 490, 487), (425, 435, 485, 455), (455, 485, 486, 456), (456, 486, 487, 457), (433, 434, 482, 479), (479, 482, 483, 480), (480, 483, 484, 481), (428, 433, 479, 464), (464, 479, 480, 465), (465, 480, 481, 466), (431, 432, 476, 473), (473, 476, 477, 474), (474, 477, 478, 475), (423, 431, 473, 449), (449, 473, 474, 450), (450, 474, 475, 451), (429, 430, 470, 467), (467, 470, 471, 468), (468, 471, 472, 469), (426, 429, 467, 458), (458, 467, 468, 459), (459, 468, 469, 460), (434, 421, 443, 482), (482, 443, 444, 483), (483, 444, 445, 484), (430, 428, 464, 470), (470, 464, 465, 471), (471, 465, 466, 472), (427, 423, 449, 461), (461, 449, 450, 462), (462, 450, 451, 463), (436, 427, 461, 488), (488, 461, 462, 489), (489, 462, 463, 490), (583, 426, 458, 591), (591, 458, 459, 593), (593, 459, 460, 595), (440, 425, 455, 500), (500, 455, 456, 501), (501, 456, 457, 502), (432, 424, 452, 476), (476, 452, 453, 477), (477, 453, 454, 478), (438, 422, 446, 494), (494, 446, 447, 495), (495, 447, 448, 496), (507, 594, 596, 508), (594, 593, 595, 596), (506, 592, 594, 507), (592, 591, 593, 594), (442, 584, 592, 506), (584, 583, 591, 592), (447, 588, 590, 448), (588, 587, 589, 590), (446, 586, 588, 447), (586, 585, 587, 588), (422, 582, 586, 446), (582, 581, 585, 586), (142, 511, 584, 442), (511, 512, 583, 584), (23, 518, 582, 422), (518, 517, 581, 582), (157, 526, 580, 404), (526, 525, 579, 580), (47, 516, 578, 381), (516, 515, 577, 578), (3, 520, 576, 346), (520, 519, 575, 576), (141, 509, 574, 362), (509, 510, 573, 574), (316, 315, 571, 569), (569, 571, 572, 570), (317, 316, 569, 567), (567, 569, 570, 568), (318, 317, 567, 565), (565, 567, 568, 566), (158, 318, 565, 528), (528, 565, 566, 527), (276, 275, 563, 561), (561, 563, 564, 562), (277, 276, 561, 559), (559, 561, 562, 560), (278, 277, 559, 557), (557, 559, 560, 558), (142, 278, 557, 511), (511, 557, 558, 512), (362, 574, 556, 246), (574, 573, 555, 556), (346, 576, 554, 230), (576, 575, 553, 554), (169, 532, 538, 207), (532, 531, 537, 538), (165, 529, 535, 203), (529, 530, 536, 535), (217, 218, 551, 549), (549, 551, 552, 550), (206, 217, 549, 537), (537, 549, 550, 538), (214, 215, 547, 545), (545, 547, 548, 546), (208, 214, 545, 539), (539, 545, 546, 540), (211, 212, 543, 541), (541, 543, 544, 542), (201, 211, 541, 533), (533, 541, 542, 534), (215, 201, 533, 547), (547, 533, 534, 548), (218, 208, 539, 551), (551, 539, 540, 552), (212, 203, 535, 543), (543, 535, 536, 544), (29, 524, 532, 169), (524, 523, 531, 532), (148, 521, 529, 165), (521, 522, 530, 529), (230, 554, 516, 47), (554, 553, 515, 516), (448, 590, 524, 29), (590, 589, 523, 524), (381, 578, 527, 7), (578, 577, 528, 527), (246, 556, 526, 157), (556, 555, 525, 526), (508, 596, 521, 148), (596, 595, 522, 521), (315, 145, 517, 571), (571, 517, 518, 572), (404, 580, 513, 143), (580, 579, 514, 513), (275, 143, 513, 563), (563, 513, 514, 564), (600, 597, 599, 598), (82, 81, 597, 600), (598, 599, 432, 431), (604, 606, 435, 425), (113, 602, 601, 18), (601, 602, 605, 603), (603, 605, 606, 604), (610, 609, 608, 607), (614, 613, 611, 612), (268, 285, 610, 607), (320, 288, 611, 613), (321, 320, 613, 614), (269, 268, 607, 608), (284, 269, 608, 609), (285, 284, 609, 610), (233, 234, 616, 618), (615, 617, 103, 52), (618, 616, 79, 80), (165, 203, 620, 619), (619, 620, 636, 637, 638, 633, 634, 635, 630, 631, 632, 623, 622, 621, 626, 625, 624, 629, 628, 627), (211, 201, 638, 637), (183, 161, 629, 624), (201, 215, 633, 638), (188, 172, 626, 621), (206, 168, 623, 632), (187, 188, 621, 622), (208, 218, 630, 635), (178, 165, 619, 627), (218, 217, 631, 630), (168, 187, 622, 623), (203, 212, 636, 620), (217, 206, 632, 631), (182, 183, 624, 625), (215, 214, 634, 633), (172, 182, 625, 626), (214, 208, 635, 634), (177, 178, 627, 628), (212, 211, 637, 636), (161, 177, 628, 629)])
me_plane.polygons.foreach_set('material_index', [0, 1, 0, 0, 0, 0, 1, 0, 0, 0, 0, 0, 0, 0, 0, 0, 0, 0, 0, 0, 0, 1, 0, 0, 0, 0, 0, 0, 0, 0, 0, 0, 0, 0, 0, 0, 0, 0, 3, 0, 0, 0, 0, 0, 0, 0, 0, 0, 0, 0, 0, 0, 0, 0, 0, 0, 2, 0, 0, 0, 0, 1, 0, 0, 1, 0, 0, 0, 0, 0, 1, 0, 0, 0, 0, 0, 0, 0, 0, 0, 0, 0, 1, 0, 0, 0, 0, 1, 0, 0, 0, 0, 0, 0, 0, 0, 0, 0, 0, 0, 0, 0, 0, 0, 0, 0, 0, 0, 0, 0, 0, 0, 0, 0, 0, 0, 0, 0, 0, 0, 0, 0, 0, 0, 0, 0, 0, 0, 0, 0, 0, 0, 0, 0, 0, 0, 0, 0, 0, 0, 0, 0, 0, 0, 0, 0, 0, 0, 0, 0, 0, 0, 0, 0, 0, 0, 0, 0, 0, 0, 0, 0, 0, 1, 0, 0, 1, 0, 0, 0, 0, 1, 0, 0, 0, 1, 0, 1, 0, 0, 0, 0, 0, 0, 0, 0, 0, 0, 3, 0, 1, 0, 0, 0, 0, 0, 0, 0, 1, 0, 0, 0, 0, 0, 1, 0, 0, 0, 0, 0, 0, 0, 0, 0, 0, 1, 0, 0, 0, 0, 0, 0, 0, 0, 0, 0, 0, 1, 0, 0, 0, 1, 0, 1, 0, 0, 0, 0, 0, 0, 0, 1, 0, 0, 0, 0, 0, 0, 0, 1, 0, 0, 0, 0, 0, 0, 0, 0, 0, 0, 0, 0, 1, 0, 0, 1, 0, 0, 1, 0, 1, 0, 4, 4, 0, 0, 0, 0, 0, 0, 0, 0, 0, 0, 0, 0, 1, 0, 0, 0, 0, 0, 0, 0, 1, 0, 0, 0, 0, 0, 0, 0, 0, 1, 1, 0, 1, 0, 0, 0, 0, 0, 0, 0, 0, 0, 0, 0, 0, 0, 0, 0, 0, 3, 0, 0, 0, 0, 0, 0, 0, 1, 0, 0, 0, 0, 0, 0, 0, 1, 0, 0, 0, 0, 0, 1, 0, 0, 0, 0, 0, 0, 0, 0, 0, 1, 0, 0, 0, 0, 0, 0, 0, 0, 0, 0, 0, 0, 0, 0, 0, 0, 0, 0, 0, 0, 0, 0, 0, 0, 0, 0, 0, 0, 0, 0, 0, 0, 0, 0, 0, 0, 0, 0, 0, 0, 0, 1, 0, 0, 0, 0, 0, 0, 0, 0, 0, 1, 0, 1, 0, 1, 0, 0, 0, 0, 1, 0, 0, 0, 0, 0, 0, 0, 1, 1, 0, 0, 0, 0, 0, 0, 0, 0, 0, 0, 0, 0, 0, 0, 0, 0, 0, 1, 0, 1, 0, 0, 0, 1, 0, 0, 0, 0, 0, 0, 1, 0, 0, 1, 0, 0, 1, 0, 0, 0, 0, 0, 0, 0, 1, 0, 0, 1, 0, 0, 0, 0, 0, 0, 1, 0, 0, 0, 0, 0, 0, 0, 0, 0, 0, 0, 0, 1, 0, 0, 1, 0, 0, 0, 0, 0, 0, 0, 0, 0, 1, 0, 0, 0, 0, 1, 0, 0, 0, 0, 0, 0, 0, 0, 0, 0, 0, 0, 1, 0, 0, 0, 0, 0, 0, 1, 0, 0, 1, 0, 1, 0, 1, 0, 0, 0, 0, 0, 1, 4, 4, 0, 0, 0, 0, 0, 0, 1, 0, 0, 0, 0, 0, 0, 0, 0, 0, 0, 0, 0, 0, 0, 0, 0, 0, 0, 0, 0, 0, 0, 0])
_uv = me_plane.uv_layers.new(name='UVMap')
_uv.uv.foreach_set('vector', [0.9333, 0.8496, 1.0, 0.8496, 1.0, 1.0, 0.9333, 1.0, 1.0, 0.8496, 1.0, 1.0, 1.0, 1.0, 1.0, 0.8496, 0.0, 0.09745, 0.0, 0.0, 0.0, 0.0, 0.0, 0.09745, 0.06667, 1.0, 0.0, 1.0, 0.0, 1.0, 0.06667, 1.0, 0.9333, 0.0, 1.0, 0.0, 1.0, 0.0, 0.9333, 0.0, 0.2667, 0.0, 0.3333, 0.0, 0.3333, 0.0, 0.2667, 0.0, 0.6296, 0.0, 0.6667, 0.0, 0.6667, 0.0, 0.6296, 0.0, 0.7333, 1.0, 0.6667, 1.0, 0.6667, 1.0, 0.7333, 1.0, 0.3704, 1.0, 0.3333, 1.0, 0.3333, 1.0, 0.3704, 1.0, 0.2667, 0.8496, 0.3333, 0.8496, 0.3333, 1.0, 0.2667, 1.0, 0.3704, 1.0, 0.3333, 1.0, 0.3333, 1.0, 0.3704, 1.0, 0.6667, 1.0, 0.6296, 1.0, 0.6296, 1.0, 0.6667, 1.0, 0.6296, 0.0, 0.6667, 0.0, 0.6667, 0.0, 0.6296, 0.0, 0.3333, 0.09745, 0.3333, 0.0, 0.3333, 0.0, 0.3333, 0.09745, 0.6667, 0.8496, 0.6667, 1.0, 0.6667, 1.0, 0.6667, 0.8496, 0.4074, 0.0, 0.4444, 0.0, 0.4444, 0.0, 0.4074, 0.0, 0.5, 0.0, 0.4966, 0.0, 0.4444, 0.0, 0.5556, 0.0, 0.4444, 0.0, 0.5556, 0.0, 0.5556, 0.0, 0.5185, 0.0, 0.4815, 0.0, 0.4444, 0.0, 0.4074, 0.09745, 0.4074, 0.0, 0.4074, 0.0, 0.4074, 0.09745, 0.4074, 1.0, 0.3704, 1.0, 0.3704, 1.0, 0.4074, 1.0, 0.5926, 1.0, 0.5556, 1.0, 0.5556, 1.0, 0.5926, 1.0, 0.4815, 1.0, 0.4444, 1.0, 0.4444, 1.0, 0.4815, 1.0, 0.5926, 1.0, 0.5556, 1.0, 0.5556, 1.0, 0.5926, 1.0, 0.4815, 1.0, 0.4444, 1.0, 0.4444, 1.0, 0.4815, 1.0, 0.4074, 0.0, 0.4444, 0.0, 0.4444, 0.0, 0.4074, 0.0, 0.5556, 0.0, 0.5556, 0.0, 0.4444, 0.0, 0.4444, 0.0, 0.5, 0.0, 0.4722, 0.0, 0.4722, 0.0, 0.5, 0.0, 0.4074, 0.0, 0.4444, 0.0, 0.4444, 0.0, 0.4074, 0.0, 0.4815, 1.0, 0.4444, 1.0, 0.4444, 1.0, 0.4815, 1.0, 0.5926, 1.0, 0.5556, 1.0, 0.5556, 1.0, 0.5556, 1.0, 0.5926, 1.0, 0.3704, 1.0, 0.3333, 1.0, 0.3333, 1.0, 0.3704, 1.0, 0.7333, 1.0, 0.6667, 1.0, 0.6667, 1.0, 0.7333, 1.0, 0.6296, 0.0, 0.6667, 0.0, 0.6667, 0.0, 0.6296, 0.0, 0.6296, 0.0, 0.2667, 0.0, 0.3333, 0.0, 0.3333, 0.0, 0.2667, 0.0, 0.9333, 0.0, 1.0, 0.0, 1.0, 0.0, 0.9333, 0.0, 0.06667, 1.0, 0.0, 1.0, 0.0, 1.0, 0.06667, 1.0, 0.0, 0.09745, 0.0, 0.0, 0.0, 0.0, 0.0, 0.09745, 1.0, 0.8496, 1.0, 1.0, 1.0, 1.0, 1.0, 0.8496, 0.5556, 0.0, 0.4444, 0.0, 0.4444, 0.0, 0.4815, 0.0, 0.5185, 0.0, 0.5556, 0.0, 0.5278, 0.0, 0.5, 0.0, 0.5, 0.0, 0.5278, 0.0, 0.5556, 0.0, 0.5556, 0.0, 0.5556, 0.0, 0.5556, 0.0, 0.5556, 0.0, 0.5278, 0.0, 0.5278, 0.0, 0.5556, 0.0, 0.4722, 0.0, 0.4444, 0.0, 0.4444, 0.0, 0.4722, 0.0, 0.4444, 0.0, 0.4444, 0.0, 0.4444, 0.0, 0.4444, 0.0, 1.0, 0.5815, 1.0, 0.5, 0.9167, 0.5, 0.9167, 0.5815, 0.9167, 0.5815, 0.9167, 0.5, 0.8333, 0.5, 0.8333, 0.5815, 0.8333, 0.5815, 0.8333, 0.5, 0.75, 0.5, 0.75, 0.5815, 0.75, 0.5815, 0.75, 0.5, 0.6667, 0.5, 0.6667, 0.5815, 0.6667, 0.5815, 0.6667, 0.5, 0.5833, 0.5, 0.5833, 0.5815, 0.5833, 0.5815, 0.5833, 0.5, 0.5, 0.5, 0.5, 0.5815, 0.5, 0.5815, 0.5, 0.5, 0.4167, 0.5, 0.4167, 0.5815, 0.4864, 0.5815, 0.4167, 0.5815, 0.4167, 0.5, 0.3333, 0.5, 0.3333, 0.5815, 0.3333, 0.5815, 0.3333, 0.5, 0.25, 0.5, 0.25, 0.5815, 0.25, 0.5815, 0.25, 0.5, 0.1667, 0.5, 0.1667, 0.5815, 0.1667, 0.5815, 0.1667, 0.5, 0.08333, 0.5, 0.08333, 0.5815, 0.08333, 0.5815, 0.08333, 0.5, 7.451e-08, 0.5, 7.451e-08, 0.5815, 0.87, 0.4578, 0.9578, 0.37, 0.99, 0.25, 0.9578, 0.37, 0.87, 0.4578, 0.75, 0.49, 0.63, 0.4578, 0.5422, 0.13, 0.51, 0.25, 0.5422, 0.13, 0.63, 0.4578, 0.75, 0.49, 0.5556, 0.0, 0.5926, 0.0, 0.5926, 0.0, 0.5926, 0.0, 0.5556, 0.0, 0.6667, 1.0, 0.6296, 1.0, 0.6296, 1.0, 0.6667, 1.0, 0.6296, 1.0, 0.5926, 1.0, 0.5926, 1.0, 0.6296, 1.0, 0.6667, 1.0, 0.6296, 1.0, 0.6296, 1.0, 0.6667, 1.0, 0.6296, 1.0, 0.5926, 1.0, 0.5926, 1.0, 0.6296, 1.0, 0.6667, 1.0, 0.6296, 1.0, 0.6296, 1.0, 0.6667, 1.0, 0.6296, 1.0, 0.5926, 1.0, 0.5926, 1.0, 0.6296, 1.0, 0.5556, 0.0, 0.5926, 0.0, 0.5926, 0.0, 0.5556, 0.0, 0.5926, 0.0, 0.6296, 0.0, 0.6296, 0.0, 0.5926, 0.0, 0.3333, 0.09745, 0.3333, 0.0, 0.3333, 0.0, 0.3333, 0.09745, 0.3704, 0.0, 0.3704, 0.09745, 0.3704, 0.09745, 0.3704, 0.0, 0.5556, 0.0, 0.5926, 0.0, 0.5926, 0.0, 0.5556, 0.0, 0.5926, 0.0, 0.6296, 0.0, 0.6296, 0.0, 0.5926, 0.0, 0.5556, 1.0, 0.5185, 1.0, 0.5185, 1.0, 0.5556, 1.0, 0.5185, 1.0, 0.4815, 1.0, 0.4815, 1.0, 0.5185, 1.0, 0.5185, 1.0, 0.5556, 1.0, 0.5185, 1.0, 0.5185, 1.0, 0.5556, 1.0, 0.5185, 1.0, 0.4815, 1.0, 0.4815, 1.0, 0.5185, 1.0, 0.5556, 1.0, 0.5185, 1.0, 0.5185, 1.0, 0.5556, 1.0, 0.5185, 1.0, 0.4815, 1.0, 0.4815, 1.0, 0.5185, 1.0, 0.3704, 1.0, 0.3333, 1.0, 0.3333, 1.0, 0.3704, 1.0, 0.5926, 0.09745, 0.5556, 0.09745, 0.5556, 0.09745, 0.5926, 0.09745, 0.4444, 1.0, 0.4074, 1.0, 0.4074, 1.0, 0.4444, 1.0, 0.4074, 1.0, 0.3704, 1.0, 0.3704, 1.0, 0.4074, 1.0, 0.3333, 0.0, 0.3704, 0.0, 0.3704, 0.0, 0.3333, 0.0, 0.3704, 0.0, 0.4074, 0.0, 0.4074, 0.0, 0.3704, 0.0, 0.3333, 0.0, 0.3704, 0.0, 0.3704, 0.0, 0.3333, 0.0, 0.3704, 0.0, 0.4074, 0.0, 0.4074, 0.0, 0.3704, 0.0, 0.5185, 1.0, 0.4815, 1.0, 0.4815, 1.0, 0.5185, 1.0, 0.6667, 0.0, 0.6667, 0.09745, 0.6667, 0.09745, 0.6667, 0.0, 0.3333, 0.0, 0.3704, 0.0, 0.3704, 0.0, 0.3333, 0.0, 0.3704, 0.0, 0.4074, 0.0, 0.4074, 0.0, 0.3704, 0.0, 0.4444, 1.0, 0.4074, 1.0, 0.4074, 1.0, 0.4444, 1.0, 0.4074, 1.0, 0.3704, 1.0, 0.3704, 1.0, 0.4074, 1.0, 0.4444, 1.0, 0.4074, 1.0, 0.4074, 1.0, 0.4444, 1.0, 0.4074, 1.0, 0.3704, 1.0, 0.3704, 1.0, 0.4074, 1.0, 0.3704, 0.0, 0.4074, 0.0, 0.4074, 0.09745, 0.3704, 0.09745, 0.6296, 0.0, 0.6667, 0.0, 0.6667, 0.0, 0.6296, 0.0, 0.4444, 0.5487, 0.4815, 0.5487, 0.4815, 0.5487, 0.4444, 0.5487, 0.4444, 0.0, 0.4815, 0.0, 0.4815, 0.09745, 0.4444, 0.09745, 0.5926, 0.0, 0.6296, 0.0, 0.6296, 0.09745, 0.5926, 0.09745, 0.6296, 0.5487, 0.6667, 0.5487, 0.6667, 0.5487, 0.6296, 0.5487, 1.0, 0.0, 1.0, 0.09745, 1.0, 0.09745, 1.0, 0.0, 0.0, 0.5487, 0.0, 0.09745, 0.0, 0.09745, 0.0, 0.5487, 0.5185, 0.0, 0.5556, 0.0, 0.5556, 0.09745, 0.5185, 0.09745, 0.5556, 1.0, 0.5185, 1.0, 0.5185, 1.0, 0.5556, 1.0, 0.6667, 0.0, 0.6667, 0.09745, 0.6667, 0.09745, 0.6667, 0.0, 0.3333, 0.5487, 0.3333, 0.09745, 0.3333, 0.09745, 0.3333, 0.5487, 0.5556, 0.09745, 0.5556, 0.0, 0.5556, 0.0, 0.5556, 0.09745, 0.2667, 0.0, 0.3333, 0.0, 0.3333, 0.09745, 0.2667, 0.09745, 0.0, 0.5487, 0.0, 0.09745, 0.0, 0.09745, 0.0, 0.5487, 1.0, 0.0, 1.0, 0.09745, 1.0, 0.09745, 1.0, 0.0, 0.9333, 0.0, 1.0, 0.0, 1.0, 0.09745, 0.9333, 0.09745, 0.0, 0.6991, 0.0, 0.5487, 0.0, 0.5487, 0.0, 0.6991, 0.3333, 0.6991, 0.3333, 0.5487, 0.3333, 0.5487, 0.3333, 0.6991, 0.0, 0.6991, 0.0, 0.5487, 0.0, 0.5487, 0.0, 0.6991, 0.3704, 0.09745, 0.4074, 0.09745, 0.4074, 0.5487, 0.3704, 0.5487, 0.3333, 0.09745, 0.3704, 0.09745, 0.3704, 0.5487, 0.3333, 0.5487, 0.4815, 0.09745, 0.5185, 0.09745, 0.5185, 0.5487, 0.4815, 0.5487, 0.4444, 0.09745, 0.4815, 0.09745, 0.4815, 0.5487, 0.4444, 0.5487, 0.5926, 0.09745, 0.6296, 0.09745, 0.6296, 0.5487, 0.5926, 0.5487, 0.5556, 0.09745, 0.5926, 0.09745, 0.5926, 0.5487, 0.5556, 0.5487, 1.0, 0.09745, 1.0, 0.5487, 1.0, 0.5487, 1.0, 0.09745, 0.5185, 0.09745, 0.5556, 0.09745, 0.5556, 0.5487, 0.5185, 0.5487, 0.4074, 0.09745, 0.4444, 0.09745, 0.4444, 0.5487, 0.4074, 0.5487, 0.6667, 0.09745, 0.6667, 0.5487, 0.6667, 0.5487, 0.6667, 0.09745, 0.6296, 0.09745, 0.6667, 0.09745, 0.6667, 0.5487, 0.6296, 0.5487, 0.2667, 0.09745, 0.3333, 0.09745, 0.3333, 0.5487, 0.2667, 0.5487, 1.0, 0.09745, 1.0, 0.5487, 1.0, 0.5487, 1.0, 0.09745, 0.9333, 0.09745, 1.0, 0.09745, 1.0, 0.5487, 0.9333, 0.5487, 0.6296, 1.0, 0.5926, 1.0, 0.5926, 1.0, 0.6296, 1.0, 0.6667, 1.0, 0.6296, 1.0, 0.6296, 1.0, 0.6667, 1.0, 0.4815, 1.0, 0.4444, 1.0, 0.4444, 1.0, 0.4815, 1.0, 0.4074, 1.0, 0.3704, 1.0, 0.3704, 1.0, 0.4074, 1.0, 0.4444, 0.0, 0.4444, 0.09745, 0.4444, 0.09745, 0.4444, 0.0, 0.5556, 0.0, 0.5926, 0.0, 0.5926, 0.0, 0.5556, 0.0, 0.6296, 1.0, 0.5926, 1.0, 0.5926, 1.0, 0.6296, 1.0, 0.6667, 0.8496, 0.6667, 1.0, 0.6667, 1.0, 0.6667, 0.8496, 0.3704, 0.09745, 0.3333, 0.09745, 0.3333, 0.09745, 0.3704, 0.09745, 0.5926, 0.0, 0.5926, 0.09745, 0.5926, 0.09745, 0.5926, 0.0, 0.5926, 1.0, 0.5556, 1.0, 0.5556, 1.0, 0.5926, 1.0, 0.3333, 0.0, 0.3704, 0.0, 0.3704, 0.0, 0.3333, 0.0, 0.4815, 1.0, 0.4444, 1.0, 0.4444, 1.0, 0.4815, 1.0, 0.5926, 0.5487, 0.6296, 0.5487, 0.6296, 0.5487, 0.5926, 0.5487, 0.6296, 0.09745, 0.6296, 0.0, 0.6296, 0.0, 0.6296, 0.09745, 0.5556, 0.5487, 0.5926, 0.5487, 0.5926, 0.5487, 0.5556, 0.5487, 0.4444, 0.09745, 0.4074, 0.09745, 0.4074, 0.09745, 0.4444, 0.09745, 0.4444, 1.0, 0.4074, 1.0, 0.4074, 1.0, 0.4444, 1.0, 0.5185, 0.09745, 0.4815, 0.09745, 0.4815, 0.09745, 0.5185, 0.09745, 0.3704, 0.5487, 0.4074, 0.5487, 0.4074, 0.5487, 0.3704, 0.5487, 0.3333, 0.6991, 0.3333, 0.5487, 0.3333, 0.5487, 0.3333, 0.6991, 0.3333, 0.5487, 0.3704, 0.5487, 0.3704, 0.5487, 0.3333, 0.5487, 0.6667, 0.09745, 0.6296, 0.09745, 0.6296, 0.09745, 0.6667, 0.09745, 0.5185, 0.5487, 0.5556, 0.5487, 0.5556, 0.5487, 0.5185, 0.5487, 0.4815, 0.09745, 0.4815, 0.0, 0.4815, 0.0, 0.4815, 0.09745, 0.4074, 0.5487, 0.4444, 0.5487, 0.4444, 0.5487, 0.4074, 0.5487, 0.5185, 0.0, 0.5185, 0.09745, 0.5185, 0.09745, 0.5185, 0.0, 0.4815, 0.0, 0.5185, 0.0, 0.5185, 0.0, 0.4815, 0.0, 0.4815, 0.5487, 0.5185, 0.5487, 0.5185, 0.5487, 0.4815, 0.5487, 0.4074, 0.0, 0.4444, 0.0, 0.4444, 0.0, 0.4074, 0.0, 0.6296, 0.8496, 0.6667, 0.8496, 0.6667, 1.0, 0.6296, 1.0, 0.4074, 0.8496, 0.4444, 0.8496, 0.4444, 1.0, 0.4074, 1.0, 0.5185, 0.8496, 0.5556, 0.8496, 0.5556, 1.0, 0.5185, 1.0, 0.5556, 0.8496, 0.5926, 0.8496, 0.5926, 1.0, 0.5556, 1.0, 0.5926, 0.8496, 0.6296, 0.8496, 0.6296, 1.0, 0.5926, 1.0, 0.4444, 0.8496, 0.4815, 0.8496, 0.4815, 1.0, 0.4444, 1.0, 0.4815, 0.8496, 0.5185, 0.8496, 0.5185, 1.0, 0.4815, 1.0, 0.3333, 0.8496, 0.3704, 0.8496, 0.3704, 1.0, 0.3333, 1.0, 0.3704, 0.8496, 0.4074, 0.8496, 0.4074, 1.0, 0.3704, 1.0, 0.4444, 1.0, 0.4074, 1.0, 0.4074, 1.0, 0.4444, 1.0, 0.5556, 1.0, 0.5185, 1.0, 0.5185, 1.0, 0.5556, 1.0, 0.5185, 1.0, 0.4815, 1.0, 0.4815, 1.0, 0.5185, 1.0, 0.6667, 0.8496, 0.6667, 1.0, 0.6667, 1.0, 0.6667, 0.8496, 0.5926, 1.0, 0.5556, 1.0, 0.5556, 1.0, 0.5926, 1.0, 0.3333, 0.6991, 0.3333, 0.5487, 0.3333, 0.5487, 0.3333, 0.6991, 0.3704, 1.0, 0.3333, 1.0, 0.3333, 1.0, 0.3704, 1.0, 1.0, 0.09745, 1.0, 0.5487, 1.0, 0.5487, 1.0, 0.09745, 0.0, 0.6991, 0.0, 0.5487, 0.0, 0.5487, 0.0, 0.6991, 0.0, 0.5487, 0.0, 0.09745, 0.0, 0.09745, 0.0, 0.5487, 1.0, 0.0, 1.0, 0.09745, 1.0, 0.09745, 1.0, 0.0, 0.3704, 0.0, 0.4074, 0.0, 0.4074, 0.0, 0.3704, 0.0, 0.3333, 0.0, 0.3704, 0.0, 0.3704, 0.0, 0.3333, 0.0, 0.4074, 1.0, 0.3704, 1.0, 0.3704, 1.0, 0.4074, 1.0, 0.4444, 1.0, 0.4074, 1.0, 0.4074, 1.0, 0.4444, 1.0, 0.5185, 1.0, 0.4815, 1.0, 0.4815, 1.0, 0.5185, 1.0, 0.5556, 1.0, 0.5185, 1.0, 0.5185, 1.0, 0.5556, 1.0, 0.6296, 1.0, 0.5926, 1.0, 0.5926, 1.0, 0.6296, 1.0, 0.6667, 1.0, 0.6296, 1.0, 0.6296, 1.0, 0.6667, 1.0, 0.5926, 0.0, 0.6296, 0.0, 0.6296, 0.0, 0.5926, 0.0, 0.5556, 0.0, 0.5926, 0.0, 0.5926, 0.0, 0.5556, 0.0, 0.4444, 0.0, 0.4444, 0.0, 0.4444, 0.0, 0.4444, 0.0, 0.5556, 0.0, 0.5556, 0.0, 0.5556, 0.0, 0.5556, 0.0, 0.5278, 0.0, 0.5, 0.0, 0.4722, 0.0, 0.4444, 0.0, 0.4444, 0.0, 0.5556, 0.0, 0.5556, 0.0, 1.0, 0.8496, 1.0, 1.0, 1.0, 1.0, 1.0, 0.8496, 0.0, 0.09745, 0.0, 0.0, 0.0, 0.0, 0.0, 0.09745, 0.06667, 1.0, 0.0, 1.0, 0.0, 1.0, 0.06667, 1.0, 0.9333, 0.0, 1.0, 0.0, 1.0, 0.0, 0.9333, 0.0, 0.2667, 0.0, 0.3333, 0.0, 0.3333, 0.0, 0.2667, 0.0, 0.6296, 0.0, 0.6667, 0.0, 0.6667, 0.0, 0.6296, 0.0, 0.7333, 1.0, 0.6667, 1.0, 0.6667, 1.0, 0.7333, 1.0, 0.3704, 1.0, 0.3333, 1.0, 0.3333, 1.0, 0.3704, 1.0, 0.5926, 1.0, 0.5556, 1.0, 0.5556, 1.0, 0.5926, 1.0, 0.4815, 1.0, 0.4444, 1.0, 0.4444, 1.0, 0.4815, 1.0, 0.4074, 0.0, 0.4444, 0.0, 0.4444, 0.0, 0.4074, 0.0, 1.0, 1.0, 0.9333, 1.0, 0.9333, 1.0, 1.0, 1.0, 0.9333, 1.0, 0.8667, 1.0, 0.8667, 1.0, 0.9333, 1.0, 0.8667, 1.0, 0.8, 1.0, 0.8, 1.0, 0.8667, 1.0, 0.8, 1.0, 0.7333, 1.0, 0.7333, 1.0, 0.8, 1.0, 0.6667, 0.0, 0.7333, 0.0, 0.7333, 0.0, 0.6667, 0.0, 0.7333, 0.0, 0.8, 0.0, 0.8, 0.0, 0.7333, 0.0, 0.8, 0.0, 0.8667, 0.0, 0.8667, 0.0, 0.8, 0.0, 0.8667, 0.0, 0.9333, 0.0, 0.9333, 0.0, 0.8667, 0.0, 0.6667, 0.09745, 0.7333, 0.09745, 0.7333, 0.5487, 0.6667, 0.5487, 0.7333, 0.09745, 0.8, 0.09745, 0.8, 0.5487, 0.7333, 0.5487, 0.8, 0.09745, 0.8667, 0.09745, 0.8667, 0.5487, 0.8, 0.5487, 0.8667, 0.09745, 0.9333, 0.09745, 0.9333, 0.5487, 0.8667, 0.5487, 0.6667, 0.0, 0.7333, 0.0, 0.7333, 0.09745, 0.6667, 0.09745, 0.7333, 0.0, 0.8, 0.0, 0.8, 0.09745, 0.7333, 0.09745, 0.8, 0.0, 0.8667, 0.0, 0.8667, 0.09745, 0.8, 0.09745, 0.8667, 0.0, 0.9333, 0.0, 0.9333, 0.09745, 0.8667, 0.09745, 0.6667, 0.0, 0.7333, 0.0, 0.7333, 0.0, 0.6667, 0.0, 0.7333, 0.0, 0.8, 0.0, 0.8, 0.0, 0.7333, 0.0, 0.1333, 0.0, 0.1333, 0.0, 0.1333, 0.0, 0.1333, 0.0, 0.8667, 0.0, 0.9333, 0.0, 0.9333, 0.0, 0.8667, 0.0, 1.0, 1.0, 0.9333, 1.0, 0.9333, 1.0, 1.0, 1.0, 0.9333, 1.0, 0.8667, 1.0, 0.8667, 1.0, 0.9333, 1.0, 0.1333, 1.0, 0.2, 1.0, 0.2, 1.0, 0.1333, 1.0, 0.8, 1.0, 0.7333, 1.0, 0.7333, 1.0, 0.8, 1.0, 1.0, 1.0, 0.9333, 1.0, 0.9333, 1.0, 1.0, 1.0, 0.9333, 1.0, 0.8667, 1.0, 0.8667, 1.0, 0.9333, 1.0, 0.8667, 1.0, 0.8, 1.0, 0.8, 1.0, 0.8667, 1.0, 0.8, 1.0, 0.7333, 1.0, 0.7333, 1.0, 0.8, 1.0, 0.6667, 0.0, 0.7333, 0.0, 0.7333, 0.0, 0.6667, 0.0, 0.7333, 0.0, 0.8, 0.0, 0.8, 0.0, 0.7333, 0.0, 0.8, 0.0, 0.8667, 0.0, 0.8667, 0.0, 0.8, 0.0, 0.8667, 0.0, 0.9333, 0.0, 0.9333, 0.0, 0.8667, 0.0, 0.6667, 0.8496, 0.7333, 0.8496, 0.7333, 1.0, 0.6667, 1.0, 0.7333, 0.8496, 0.8, 0.8496, 0.8, 1.0, 0.7333, 1.0, 0.8, 0.8496, 0.8667, 0.8496, 0.8667, 1.0, 0.8, 1.0, 0.8667, 0.8496, 0.9333, 0.8496, 0.9333, 1.0, 0.8667, 1.0, 0.0, 0.0, 0.06667, 0.0, 0.06667, 0.0, 0.0, 0.0, 0.06667, 0.0, 0.1333, 0.0, 0.1333, 0.0, 0.06667, 0.0, 0.1333, 0.0, 0.2, 0.0, 0.2, 0.0, 0.1333, 0.0, 0.2, 0.0, 0.2667, 0.0, 0.2667, 0.0, 0.2, 0.0, 0.3333, 1.0, 0.2667, 1.0, 0.2667, 1.0, 0.3333, 1.0, 0.2667, 1.0, 0.2, 1.0, 0.2, 1.0, 0.2667, 1.0, 0.2, 1.0, 0.1333, 1.0, 0.1333, 1.0, 0.2, 1.0, 0.1333, 1.0, 0.06667, 1.0, 0.06667, 1.0, 0.1333, 1.0, 0.0, 0.09745, 0.06667, 0.09745, 0.06667, 0.5487, 0.0, 0.5487, 0.06667, 0.09745, 0.1333, 0.09745, 0.1333, 0.5487, 0.06667, 0.5487, 0.1333, 0.09745, 0.2, 0.09745, 0.2, 0.5487, 0.1333, 0.5487, 0.2, 0.09745, 0.2667, 0.09745, 0.2667, 0.5487, 0.2, 0.5487, 0.0, 0.0, 0.06667, 0.0, 0.06667, 0.09745, 0.0, 0.09745, 0.06667, 0.0, 0.1333, 0.0, 0.1333, 0.09745, 0.06667, 0.09745, 0.1333, 0.0, 0.2, 0.0, 0.2, 0.09745, 0.1333, 0.09745, 0.2, 0.0, 0.2667, 0.0, 0.2667, 0.09745, 0.2, 0.09745, 0.3333, 1.0, 0.2667, 1.0, 0.2667, 1.0, 0.3333, 1.0, 0.2667, 1.0, 0.2, 1.0, 0.2, 1.0, 0.2667, 1.0, 0.2, 1.0, 0.2, 1.0, 0.2, 1.0, 0.2, 1.0, 0.1333, 1.0, 0.06667, 1.0, 0.06667, 1.0, 0.1333, 1.0, 0.0, 0.0, 0.06667, 0.0, 0.06667, 0.0, 0.0, 0.0, 0.06667, 0.0, 0.1333, 0.0, 0.1333, 0.0, 0.06667, 0.0, 0.1333, 0.0, 0.2, 0.0, 0.2, 0.0, 0.1333, 0.0, 0.2, 0.0, 0.2667, 0.0, 0.2667, 0.0, 0.2, 0.0, 0.0, 0.8496, 0.06667, 0.8496, 0.06667, 1.0, 0.0, 1.0, 0.06667, 0.8496, 0.1333, 0.8496, 0.1333, 1.0, 0.06667, 1.0, 0.1333, 0.8496, 0.2, 0.8496, 0.2, 1.0, 0.1333, 1.0, 0.2, 0.8496, 0.2667, 0.8496, 0.2667, 1.0, 0.2, 1.0, 0.0, 0.0, 0.06667, 0.0, 0.06667, 0.0, 0.0, 0.0, 0.06667, 0.0, 0.1333, 0.0, 0.1333, 0.0, 0.06667, 0.0, 0.1333, 0.0, 0.2, 0.0, 0.2, 0.0, 0.1333, 0.0, 0.2, 0.0, 0.2667, 0.0, 0.2667, 0.0, 0.2, 0.0, 0.3333, 1.0, 0.2667, 1.0, 0.2667, 1.0, 0.3333, 1.0, 0.2667, 1.0, 0.2, 1.0, 0.2, 1.0, 0.2667, 1.0, 0.2, 1.0, 0.1333, 1.0, 0.1333, 1.0, 0.2, 1.0, 0.1333, 1.0, 0.06667, 1.0, 0.06667, 1.0, 0.1333, 1.0, 0.8, 0.0, 0.8667, 0.0, 0.8667, 0.0, 0.8, 0.0, 0.1333, 0.0, 0.2, 0.0, 0.2, 0.0, 0.1333, 0.0, 0.8667, 0.0, 0.8667, 0.0, 0.8667, 0.0, 0.8667, 0.0, 0.2, 0.0, 0.2, 0.0, 0.2, 0.0, 0.2, 0.0, 0.8, 0.0, 0.8667, 0.0, 0.8667, 0.0, 0.8, 0.0, 0.2, 0.0, 0.1333, 0.0, 0.1333, 0.0, 0.2, 0.0, 0.8667, 0.0, 0.8, 0.0, 0.8, 0.0, 0.8667, 0.0, 0.8, 0.0, 0.8, 0.0, 0.8, 0.0, 0.8, 0.0, 0.1333, 1.0, 0.06667, 1.0, 0.06667, 1.0, 0.1333, 1.0, 0.2, 1.0, 0.1333, 1.0, 0.1333, 1.0, 0.2, 1.0, 0.2667, 1.0, 0.2, 1.0, 0.2, 1.0, 0.2667, 1.0, 0.3333, 1.0, 0.2667, 1.0, 0.2667, 1.0, 0.3333, 1.0, 0.2, 0.0, 0.2667, 0.0, 0.2667, 0.0, 0.2, 0.0, 0.1333, 0.0, 0.2, 0.0, 0.2, 0.0, 0.1333, 0.0, 0.06667, 0.0, 0.1333, 0.0, 0.1333, 0.0, 0.06667, 0.0, 0.0, 0.0, 0.06667, 0.0, 0.06667, 0.0, 0.0, 0.0, 0.8667, 0.0, 0.9333, 0.0, 0.9333, 0.0, 0.8667, 0.0, 0.8, 0.0, 0.8667, 0.0, 0.8667, 0.0, 0.8, 0.0, 0.7333, 0.0, 0.8, 0.0, 0.8, 0.0, 0.7333, 0.0, 0.6667, 0.0, 0.7333, 0.0, 0.7333, 0.0, 0.6667, 0.0, 0.8, 1.0, 0.7333, 1.0, 0.7333, 1.0, 0.8, 1.0, 0.8667, 1.0, 0.8, 1.0, 0.8, 1.0, 0.8667, 1.0, 0.9333, 1.0, 0.8667, 1.0, 0.8667, 1.0, 0.9333, 1.0, 1.0, 1.0, 0.9333, 1.0, 0.9333, 1.0, 1.0, 1.0, 0.4074, 0.0, 0.4444, 0.0, 0.4444, 0.0, 0.4074, 0.0, 0.4815, 1.0, 0.4444, 1.0, 0.4444, 1.0, 0.4815, 1.0, 0.5926, 1.0, 0.5556, 1.0, 0.5556, 1.0, 0.5926, 1.0, 0.3704, 1.0, 0.3333, 1.0, 0.3333, 1.0, 0.3704, 1.0, 0.7333, 1.0, 0.6667, 1.0, 0.6667, 1.0, 0.7333, 1.0, 0.6296, 0.0, 0.6667, 0.0, 0.6667, 0.0, 0.6296, 0.0, 0.2667, 0.0, 0.3333, 0.0, 0.3333, 0.0, 0.2667, 0.0, 0.9333, 0.0, 1.0, 0.0, 1.0, 0.0, 0.9333, 0.0, 0.06667, 1.0, 0.0, 1.0, 0.0, 1.0, 0.06667, 1.0, 0.0, 0.09745, 0.0, 0.0, 0.0, 0.0, 0.0, 0.09745, 1.0, 0.8496, 1.0, 1.0, 1.0, 1.0, 1.0, 0.8496, 0.5556, 0.0, 0.5556, 0.0, 0.5556, 0.0, 0.5556, 0.0, 0.5556, 0.0, 0.5926, 0.0, 0.5926, 0.0, 0.5556, 0.0, 0.5926, 0.0, 0.6296, 0.0, 0.6296, 0.0, 0.5926, 0.0, 0.6667, 1.0, 0.6296, 1.0, 0.6296, 1.0, 0.6667, 1.0, 0.6296, 1.0, 0.5926, 1.0, 0.5926, 1.0, 0.6296, 1.0, 0.5556, 1.0, 0.5185, 1.0, 0.5185, 1.0, 0.5556, 1.0, 0.5185, 1.0, 0.4815, 1.0, 0.4815, 1.0, 0.5185, 1.0, 0.4444, 1.0, 0.4074, 1.0, 0.4074, 1.0, 0.4444, 1.0, 0.4074, 1.0, 0.3704, 1.0, 0.3704, 1.0, 0.4074, 1.0, 0.3333, 0.0, 0.3704, 0.0, 0.3704, 0.0, 0.3333, 0.0, 0.3704, 0.0, 0.4074, 0.0, 0.4074, 0.0, 0.3704, 0.0, 1.0, 0.0, 1.0, 0.09745, 1.0, 0.09745, 1.0, 0.0, 0.0, 0.5487, 0.0, 0.09745, 0.0, 0.09745, 0.0, 0.5487, 0.0, 0.6991, 0.0, 0.5487, 0.0, 0.5487, 0.0, 0.6991, 1.0, 0.09745, 1.0, 0.5487, 1.0, 0.5487, 1.0, 0.09745, 0.4444, 0.0, 0.4444, 0.0, 0.4444, 0.0, 0.4444, 0.0, 0.5556, 0.0, 0.4444, 0.0, 0.4444, 0.0, 0.5556, 0.0, 0.1333, 1.0, 0.06667, 1.0, 0.06667, 1.0, 0.1333, 1.0, 0.2, 1.0, 0.1333, 1.0, 0.1333, 1.0, 0.2, 1.0, 0.2667, 1.0, 0.2, 1.0, 0.2, 1.0, 0.2667, 1.0, 0.3333, 1.0, 0.2667, 1.0, 0.2667, 1.0, 0.3333, 1.0, 0.2, 0.0, 0.2667, 0.0, 0.2667, 0.0, 0.2, 0.0, 0.1333, 0.0, 0.2, 0.0, 0.2, 0.0, 0.1333, 0.0, 0.06667, 0.0, 0.1333, 0.0, 0.1333, 0.0, 0.06667, 0.0, 0.0, 0.0, 0.06667, 0.0, 0.06667, 0.0, 0.0, 0.0, 0.8667, 0.0, 0.9333, 0.0, 0.9333, 0.0, 0.8667, 0.0, 0.8, 0.0, 0.8667, 0.0, 0.8667, 0.0, 0.8, 0.0, 0.7333, 0.0, 0.8, 0.0, 0.8, 0.0, 0.7333, 0.0, 0.6667, 0.0, 0.7333, 0.0, 0.7333, 0.0, 0.6667, 0.0, 0.8, 1.0, 0.7333, 1.0, 0.7333, 1.0, 0.8, 1.0, 0.8667, 1.0, 0.8, 1.0, 0.8, 1.0, 0.8667, 1.0, 0.9333, 1.0, 0.8667, 1.0, 0.8667, 1.0, 0.9333, 1.0, 1.0, 1.0, 0.9333, 1.0, 0.9333, 1.0, 1.0, 1.0, 1.0, 0.09745, 1.0, 0.5487, 1.0, 0.5487, 1.0, 0.09745, 0.0, 0.6991, 0.0, 0.5487, 0.0, 0.5487, 0.0, 0.6991, 1.0, 0.0, 1.0, 0.09745, 1.0, 0.09745, 1.0, 0.0, 0.0, 0.5487, 0.0, 0.09745, 0.0, 0.09745, 0.0, 0.5487, 0.4074, 1.0, 0.3704, 1.0, 0.3704, 1.0, 0.4074, 1.0, 0.4444, 1.0, 0.4074, 1.0, 0.4074, 1.0, 0.4444, 1.0, 0.3704, 0.0, 0.4074, 0.0, 0.4074, 0.0, 0.3704, 0.0, 0.3333, 0.0, 0.3704, 0.0, 0.3704, 0.0, 0.3333, 0.0, 0.5185, 1.0, 0.4815, 1.0, 0.4815, 1.0, 0.5185, 1.0, 0.5556, 1.0, 0.5185, 1.0, 0.5185, 1.0, 0.5556, 1.0, 0.5926, 0.0, 0.6296, 0.0, 0.6296, 0.0, 0.5926, 0.0, 0.5556, 0.0, 0.5926, 0.0, 0.5926, 0.0, 0.5556, 0.0, 0.6296, 1.0, 0.5926, 1.0, 0.5926, 1.0, 0.6296, 1.0, 0.6667, 1.0, 0.6296, 1.0, 0.6296, 1.0, 0.6667, 1.0, 0.5556, 0.0, 0.5556, 0.0, 0.4444, 0.0, 0.4444, 0.0, 0.4722, 0.0, 0.5, 0.0, 0.5278, 0.0, 0.4074, 0.0, 0.4444, 0.0, 0.4444, 0.0, 0.4074, 0.0, 0.4815, 1.0, 0.4444, 1.0, 0.4444, 1.0, 0.4815, 1.0, 0.5926, 1.0, 0.5556, 1.0, 0.5556, 1.0, 0.5926, 1.0, 0.3704, 1.0, 0.3333, 1.0, 0.3333, 1.0, 0.3704, 1.0, 0.7333, 1.0, 0.6667, 1.0, 0.6667, 1.0, 0.7333, 1.0, 0.6296, 0.0, 0.6667, 0.0, 0.6667, 0.0, 0.6296, 0.0, 0.2667, 0.0, 0.3333, 0.0, 0.3333, 0.0, 0.2667, 0.0, 0.9333, 0.0, 1.0, 0.0, 1.0, 0.0, 0.9333, 0.0, 0.06667, 1.0, 0.0, 1.0, 0.0, 1.0, 0.06667, 1.0, 0.0, 0.09745, 0.0, 0.0, 0.0, 0.0, 0.0, 0.09745, 1.0, 0.8496, 1.0, 1.0, 1.0, 1.0, 1.0, 0.8496, 0.6667, 0.09745, 0.6667, 0.5487, 0.6667, 0.5487, 0.6667, 0.09745, 0.3333, 0.6991, 0.3333, 0.5487, 0.3333, 0.5487, 0.3333, 0.6991, 0.3333, 0.5487, 0.3333, 0.09745, 0.3333, 0.09745, 0.3333, 0.5487, 0.6667, 0.0, 0.6667, 0.09745, 0.6667, 0.09745, 0.6667, 0.0, 0.4074, 1.0, 0.3704, 1.0, 0.3704, 1.0, 0.4074, 1.0, 0.4444, 1.0, 0.4074, 1.0, 0.4074, 1.0, 0.4444, 1.0, 0.3704, 0.0, 0.4074, 0.0, 0.4074, 0.0, 0.3704, 0.0, 0.3704, 0.0, 0.3704, 0.0, 0.3704, 0.0, 0.5185, 1.0, 0.4815, 1.0, 0.4815, 1.0, 0.5185, 1.0, 0.5556, 1.0, 0.5185, 1.0, 0.5185, 1.0, 0.5556, 1.0, 0.5556, 0.0, 0.5926, 0.0, 0.5926, 0.0, 0.5926, 0.0, 0.5926, 0.0, 0.5556, 0.0, 0.6296, 1.0, 0.5926, 1.0, 0.5926, 1.0, 0.6296, 1.0, 0.6667, 1.0, 0.6296, 1.0, 0.6296, 1.0, 0.6667, 1.0, 0.4815, 1.0, 0.4444, 1.0, 0.4444, 1.0, 0.4815, 1.0, 0.5926, 1.0, 0.5556, 1.0, 0.5556, 1.0, 0.5926, 1.0, 0.5, 0.0, 0.5556, 0.0, 0.5556, 0.0, 0.4444, 0.0, 0.4444, 0.0, 0.4966, 0.0, 0.4792, 0.0, 0.4639, 0.0, 0.4583, 0.0, 0.4639, 0.0, 0.4792, 0.0, 0.5, 0.0, 0.5208, 0.0, 0.5361, 0.0, 0.5417, 0.0, 0.5361, 0.0, 0.5208, 0.0, 0.4074, 0.0, 0.4444, 0.0, 0.4444, 0.0, 0.4074, 0.0, 0.6667, 0.8496, 0.6667, 1.0, 0.6667, 1.0, 0.6667, 0.8496, 0.3333, 0.09745, 0.3333, 0.0, 0.3333, 0.0, 0.3333, 0.0, 0.3333, 0.0, 0.3333, 0.0, 0.3333, 0.09745, 0.6296, 0.0, 0.6667, 0.0, 0.6667, 0.0, 0.6296, 0.0, 0.6296, 0.0, 0.6296, 0.0, 0.3704, 1.0, 0.3333, 1.0, 0.3333, 1.0, 0.3704, 1.0, 0.6667, 0.09745, 0.6667, 0.5487, 0.6667, 0.5487, 0.6667, 0.09745, 0.6667, 0.09745, 0.6667, 0.5487, 0.6667, 0.5487, 0.6667, 0.09745, 0.6667, 0.09745, 0.6667, 0.5487, 0.6667, 0.5487, 0.6667, 0.09745, 0.3333, 0.6991, 0.3333, 0.5487, 0.3333, 0.5487, 0.3333, 0.6991, 0.3333, 0.6991, 0.3333, 0.5487, 0.3333, 0.5487, 0.3333, 0.6991, 0.3333, 0.6991, 0.3333, 0.5487, 0.3333, 0.5487, 0.3333, 0.6991, 0.3333, 0.5487, 0.3333, 0.09745, 0.3333, 0.09745, 0.3333, 0.5487, 0.3333, 0.5487, 0.3333, 0.09745, 0.3333, 0.09745, 0.3333, 0.5487, 0.3333, 0.5487, 0.3333, 0.09745, 0.3333, 0.09745, 0.3333, 0.5487, 0.6667, 0.0, 0.6667, 0.09745, 0.6667, 0.09745, 0.6667, 0.0, 0.6667, 0.0, 0.6667, 0.09745, 0.6667, 0.09745, 0.6667, 0.0, 0.6667, 0.0, 0.6667, 0.09745, 0.6667, 0.09745, 0.6667, 0.0, 0.4074, 1.0, 0.3704, 1.0, 0.3704, 1.0, 0.4074, 1.0, 0.4074, 1.0, 0.3704, 1.0, 0.3704, 1.0, 0.4074, 1.0, 0.4074, 1.0, 0.3704, 1.0, 0.3704, 1.0, 0.4074, 1.0, 0.4444, 1.0, 0.4074, 1.0, 0.4074, 1.0, 0.4444, 1.0, 0.4444, 1.0, 0.4074, 1.0, 0.4074, 1.0, 0.4444, 1.0, 0.4444, 1.0, 0.4074, 1.0, 0.4074, 1.0, 0.4444, 1.0, 0.3704, 0.0, 0.4074, 0.0, 0.4074, 0.0, 0.3704, 0.0, 0.3704, 0.0, 0.4074, 0.0, 0.4074, 0.0, 0.3704, 0.0, 0.3704, 0.0, 0.4074, 0.0, 0.4074, 0.0, 0.3704, 0.0, 0.3333, 0.0, 0.3704, 0.0, 0.3704, 0.0, 0.3333, 0.0, 0.3333, 0.0, 0.3704, 0.0, 0.3704, 0.0, 0.3333, 0.0, 0.3333, 0.0, 0.3704, 0.0, 0.3704, 0.0, 0.3333, 0.0, 0.5185, 1.0, 0.4815, 1.0, 0.4815, 1.0, 0.5185, 1.0, 0.5185, 1.0, 0.4815, 1.0, 0.4815, 1.0, 0.5185, 1.0, 0.5185, 1.0, 0.4815, 1.0, 0.4815, 1.0, 0.5185, 1.0, 0.5556, 1.0, 0.5185, 1.0, 0.5185, 1.0, 0.5556, 1.0, 0.5556, 1.0, 0.5185, 1.0, 0.5185, 1.0, 0.5556, 1.0, 0.5556, 1.0, 0.5185, 1.0, 0.5185, 1.0, 0.5556, 1.0, 0.5926, 0.0, 0.6296, 0.0, 0.6296, 0.0, 0.5926, 0.0, 0.5926, 0.0, 0.6296, 0.0, 0.6296, 0.0, 0.5926, 0.0, 0.5926, 0.0, 0.6296, 0.0, 0.6296, 0.0, 0.5926, 0.0, 0.5556, 0.0, 0.5926, 0.0, 0.5926, 0.0, 0.5556, 0.0, 0.5556, 0.0, 0.5926, 0.0, 0.5926, 0.0, 0.5556, 0.0, 0.5556, 0.0, 0.5926, 0.0, 0.5926, 0.0, 0.5556, 0.0, 0.6296, 1.0, 0.5926, 1.0, 0.5926, 1.0, 0.6296, 1.0, 0.6296, 1.0, 0.5926, 1.0, 0.5926, 1.0, 0.6296, 1.0, 0.6296, 1.0, 0.5926, 1.0, 0.5926, 1.0, 0.6296, 1.0, 0.6667, 1.0, 0.6296, 1.0, 0.6296, 1.0, 0.6667, 1.0, 0.6667, 1.0, 0.6296, 1.0, 0.6296, 1.0, 0.6667, 1.0, 0.6667, 1.0, 0.6296, 1.0, 0.6296, 1.0, 0.6667, 1.0, 0.4815, 1.0, 0.4444, 1.0, 0.4444, 1.0, 0.4815, 1.0, 0.4815, 1.0, 0.4444, 1.0, 0.4444, 1.0, 0.4815, 1.0, 0.4815, 1.0, 0.4444, 1.0, 0.4444, 1.0, 0.4815, 1.0, 0.5926, 1.0, 0.5556, 1.0, 0.5556, 1.0, 0.5926, 1.0, 0.5926, 1.0, 0.5556, 1.0, 0.5556, 1.0, 0.5926, 1.0, 0.5926, 1.0, 0.5556, 1.0, 0.5556, 1.0, 0.5926, 1.0, 0.4444, 0.0, 0.5556, 0.0, 0.5556, 0.0, 0.4444, 0.0, 0.4444, 0.0, 0.5556, 0.0, 0.5556, 0.0, 0.4444, 0.0, 0.4444, 0.0, 0.5556, 0.0, 0.5556, 0.0, 0.4444, 0.0, 0.4074, 0.0, 0.4444, 0.0, 0.4444, 0.0, 0.4074, 0.0, 0.4074, 0.0, 0.4444, 0.0, 0.4444, 0.0, 0.4074, 0.0, 0.4074, 0.0, 0.4444, 0.0, 0.4444, 0.0, 0.4074, 0.0, 0.6667, 0.8496, 0.6667, 1.0, 0.6667, 1.0, 0.6667, 0.8496, 0.6667, 0.8496, 0.6667, 1.0, 0.6667, 1.0, 0.6667, 0.8496, 0.6667, 0.8496, 0.6667, 1.0, 0.6667, 1.0, 0.6667, 0.8496, 0.3333, 0.09745, 0.3333, 0.0, 0.3333, 0.0, 0.3333, 0.09745, 0.3333, 0.09745, 0.3333, 0.0, 0.3333, 0.0, 0.3333, 0.09745, 0.3333, 0.09745, 0.3333, 0.0, 0.3333, 0.0, 0.3333, 0.09745, 0.6296, 0.0, 0.6667, 0.0, 0.6667, 0.0, 0.6296, 0.0, 0.6296, 0.0, 0.6667, 0.0, 0.6667, 0.0, 0.6296, 0.0, 0.6296, 0.0, 0.6667, 0.0, 0.6667, 0.0, 0.6296, 0.0, 0.3704, 1.0, 0.3333, 1.0, 0.3333, 1.0, 0.3704, 1.0, 0.3704, 1.0, 0.3333, 1.0, 0.3333, 1.0, 0.3704, 1.0, 0.3704, 1.0, 0.3333, 1.0, 0.3333, 1.0, 0.3704, 1.0, 0.6667, 0.5487, 0.6667, 0.6991, 0.6667, 0.6991, 0.6667, 0.5487, 0.6667, 0.6991, 0.6667, 0.8496, 0.6667, 0.8496, 0.6667, 0.6991, 0.6667, 0.5487, 0.6667, 0.6991, 0.6667, 0.6991, 0.6667, 0.5487, 0.6667, 0.6991, 0.6667, 0.8496, 0.6667, 0.8496, 0.6667, 0.6991, 0.6667, 0.5487, 0.6667, 0.6991, 0.6667, 0.6991, 0.6667, 0.5487, 0.6667, 0.6991, 0.6667, 0.8496, 0.6667, 0.8496, 0.6667, 0.6991, 0.3333, 1.0, 0.3333, 0.8496, 0.3333, 0.8496, 0.3333, 1.0, 0.3333, 0.8496, 0.3333, 0.6991, 0.3333, 0.6991, 0.3333, 0.8496, 0.3333, 1.0, 0.3333, 0.8496, 0.3333, 0.8496, 0.3333, 1.0, 0.3333, 0.8496, 0.3333, 0.6991, 0.3333, 0.6991, 0.3333, 0.8496, 0.3333, 1.0, 0.3333, 0.8496, 0.3333, 0.8496, 0.3333, 1.0, 0.3333, 0.8496, 0.3333, 0.6991, 0.3333, 0.6991, 0.3333, 0.8496, 0.6667, 0.5487, 0.6667, 0.6991, 0.6667, 0.6991, 0.6667, 0.5487, 0.6667, 0.6991, 0.6667, 0.8496, 0.6667, 0.8496, 0.6667, 0.6991, 0.3333, 1.0, 0.3333, 0.8496, 0.3333, 0.8496, 0.3333, 1.0, 0.3333, 0.8496, 0.3333, 0.6991, 0.3333, 0.6991, 0.3333, 0.8496, 1.0, 0.5487, 1.0, 0.6991, 1.0, 0.6991, 1.0, 0.5487, 1.0, 0.6991, 1.0, 0.8496, 1.0, 0.8496, 1.0, 0.6991, 0.0, 1.0, 0.0, 0.8496, 0.0, 0.8496, 0.0, 1.0, 0.0, 0.8496, 0.0, 0.6991, 0.0, 0.6991, 0.0, 0.8496, 0.0, 1.0, 0.0, 0.8496, 0.0, 0.8496, 0.0, 1.0, 0.0, 0.8496, 0.0, 0.6991, 0.0, 0.6991, 0.0, 0.8496, 1.0, 0.5487, 1.0, 0.6991, 1.0, 0.6991, 1.0, 0.5487, 1.0, 0.6991, 1.0, 0.8496, 1.0, 0.8496, 1.0, 0.6991, 0.2, 0.5487, 0.2667, 0.5487, 0.2667, 0.6991, 0.2, 0.6991, 0.2, 0.6991, 0.2667, 0.6991, 0.2667, 0.8496, 0.2, 0.8496, 0.1333, 0.5487, 0.2, 0.5487, 0.2, 0.6991, 0.1333, 0.6991, 0.1333, 0.6991, 0.2, 0.6991, 0.2, 0.8496, 0.1333, 0.8496, 0.06667, 0.5487, 0.1333, 0.5487, 0.1333, 0.6991, 0.06667, 0.6991, 0.06667, 0.6991, 0.1333, 0.6991, 0.1333, 0.8496, 0.06667, 0.8496, 0.0, 0.5487, 0.06667, 0.5487, 0.06667, 0.6991, 0.0, 0.6991, 0.0, 0.6991, 0.06667, 0.6991, 0.06667, 0.8496, 0.0, 0.8496, 0.8667, 0.5487, 0.9333, 0.5487, 0.9333, 0.6991, 0.8667, 0.6991, 0.8667, 0.6991, 0.9333, 0.6991, 0.9333, 0.8496, 0.8667, 0.8496, 0.8, 0.5487, 0.8667, 0.5487, 0.8667, 0.6991, 0.8, 0.6991, 0.8, 0.6991, 0.8667, 0.6991, 0.8667, 0.8496, 0.8, 0.8496, 0.7333, 0.5487, 0.8, 0.5487, 0.8, 0.6991, 0.7333, 0.6991, 0.7333, 0.6991, 0.8, 0.6991, 0.8, 0.8496, 0.7333, 0.8496, 0.6667, 0.5487, 0.7333, 0.5487, 0.7333, 0.6991, 0.6667, 0.6991, 0.6667, 0.6991, 0.7333, 0.6991, 0.7333, 0.8496, 0.6667, 0.8496, 1.0, 0.5487, 1.0, 0.6991, 1.0, 0.6991, 1.0, 0.5487, 1.0, 0.6991, 1.0, 0.8496, 1.0, 0.8496, 1.0, 0.6991, 0.0, 1.0, 0.0, 0.8496, 0.0, 0.8496, 0.0, 1.0, 0.0, 0.8496, 0.0, 0.6991, 0.0, 0.6991, 0.0, 0.8496, 0.3333, 1.0, 0.3333, 0.8496, 0.3333, 0.8496, 0.3333, 1.0, 0.3333, 0.8496, 0.3333, 0.6991, 0.3333, 0.6991, 0.3333, 0.8496, 0.6667, 0.5487, 0.6667, 0.6991, 0.6667, 0.6991, 0.6667, 0.5487, 0.6667, 0.6991, 0.6667, 0.8496, 0.6667, 0.8496, 0.6667, 0.6991, 0.3704, 0.5487, 0.4074, 0.5487, 0.4074, 0.6991, 0.3704, 0.6991, 0.3704, 0.6991, 0.4074, 0.6991, 0.4074, 0.8496, 0.3704, 0.8496, 0.3333, 0.5487, 0.3704, 0.5487, 0.3704, 0.6991, 0.3333, 0.6991, 0.3333, 0.6991, 0.3704, 0.6991, 0.3704, 0.8496, 0.3333, 0.8496, 0.4815, 0.5487, 0.5185, 0.5487, 0.5185, 0.6991, 0.4815, 0.6991, 0.4815, 0.6991, 0.5185, 0.6991, 0.5185, 0.8496, 0.4815, 0.8496, 0.4444, 0.5487, 0.4815, 0.5487, 0.4815, 0.6991, 0.4444, 0.6991, 0.4444, 0.6991, 0.4815, 0.6991, 0.4815, 0.8496, 0.4444, 0.8496, 0.5926, 0.5487, 0.6296, 0.5487, 0.6296, 0.6991, 0.5926, 0.6991, 0.5926, 0.6991, 0.6296, 0.6991, 0.6296, 0.8496, 0.5926, 0.8496, 0.5556, 0.5487, 0.5926, 0.5487, 0.5926, 0.6991, 0.5556, 0.6991, 0.5556, 0.6991, 0.5926, 0.6991, 0.5926, 0.8496, 0.5556, 0.8496, 0.5185, 0.5487, 0.5556, 0.5487, 0.5556, 0.6991, 0.5185, 0.6991, 0.5185, 0.6991, 0.5556, 0.6991, 0.5556, 0.8496, 0.5185, 0.8496, 0.4074, 0.5487, 0.4444, 0.5487, 0.4444, 0.6991, 0.4074, 0.6991, 0.4074, 0.6991, 0.4444, 0.6991, 0.4444, 0.8496, 0.4074, 0.8496, 0.6296, 0.5487, 0.6667, 0.5487, 0.6667, 0.6991, 0.6296, 0.6991, 0.6296, 0.6991, 0.6667, 0.6991, 0.6667, 0.8496, 0.6296, 0.8496, 0.3333, 1.0, 0.3333, 0.8496, 0.3333, 0.8496, 0.3333, 1.0, 0.3333, 0.8496, 0.3333, 0.6991, 0.3333, 0.6991, 0.3333, 0.8496, 0.6667, 0.5487, 0.6667, 0.6991, 0.6667, 0.6991, 0.6667, 0.5487, 0.6667, 0.6991, 0.6667, 0.8496, 0.6667, 0.8496, 0.6667, 0.6991, 0.0, 1.0, 0.0, 0.8496, 0.0, 0.8496, 0.0, 1.0, 0.0, 0.8496, 0.0, 0.6991, 0.0, 0.6991, 0.0, 0.8496, 0.3333, 1.0, 0.3333, 0.8496, 0.3333, 0.8496, 0.3333, 1.0, 0.3333, 0.8496, 0.3333, 0.6991, 0.3333, 0.6991, 0.3333, 0.8496, 0.0, 1.0, 0.0, 0.8496, 0.0, 0.8496, 0.0, 1.0, 0.0, 0.8496, 0.0, 0.6991, 0.0, 0.6991, 0.0, 0.8496, 1.0, 0.5487, 1.0, 0.6991, 1.0, 0.6991, 1.0, 0.5487, 1.0, 0.6991, 1.0, 0.8496, 1.0, 0.8496, 1.0, 0.6991, 0.6667, 0.5487, 0.6667, 0.6991, 0.6667, 0.6991, 0.6667, 0.5487, 0.6667, 0.6991, 0.6667, 0.8496, 0.6667, 0.8496, 0.6667, 0.6991, 0.2667, 0.5487, 0.3333, 0.5487, 0.3333, 0.6991, 0.2667, 0.6991, 0.2667, 0.6991, 0.3333, 0.6991, 0.3333, 0.8496, 0.2667, 0.8496, 1.0, 0.5487, 1.0, 0.6991, 1.0, 0.6991, 1.0, 0.5487, 1.0, 0.6991, 1.0, 0.8496, 1.0, 0.8496, 1.0, 0.6991, 0.9333, 0.5487, 1.0, 0.5487, 1.0, 0.6991, 0.9333, 0.6991, 0.9333, 0.6991, 1.0, 0.6991, 1.0, 0.8496, 0.9333, 0.8496, 0.5926, 0.0, 0.6296, 0.0, 0.6296, 0.0, 0.5926, 0.0, 0.5926, 0.0, 0.6296, 0.0, 0.6296, 0.0, 0.5926, 0.0, 0.5926, 0.0, 0.6296, 0.0, 0.6296, 0.0, 0.5926, 0.0, 0.3333, 0.0, 0.3704, 0.0, 0.3704, 0.0, 0.3333, 0.0, 0.3704, 0.0, 0.3704, 0.0, 0.3333, 0.0, 0.3333, 0.0, 0.3333, 0.0, 0.3704, 0.0, 0.3704, 0.0, 0.3333, 0.0, 0.3333, 0.0, 0.3704, 0.0, 0.3704, 0.0, 0.3333, 0.0, 0.8667, 1.0, 0.8, 1.0, 0.8, 1.0, 0.8667, 1.0, 0.2, 1.0, 0.1333, 1.0, 0.1333, 1.0, 0.2, 1.0, 0.8667, 1.0, 0.8667, 1.0, 0.8667, 1.0, 0.8667, 1.0, 0.1333, 1.0, 0.1333, 1.0, 0.1333, 1.0, 0.1333, 1.0, 0.2, 1.0, 0.1333, 1.0, 0.1333, 1.0, 0.2, 1.0, 0.8, 1.0, 0.8667, 1.0, 0.8667, 1.0, 0.8, 1.0, 0.8, 1.0, 0.8, 1.0, 0.8, 1.0, 0.8, 1.0, 0.8667, 1.0, 0.8, 1.0, 0.8, 1.0, 0.8667, 1.0, 0.5926, 0.0, 0.6296, 0.0, 0.6296, 0.0, 0.5926, 0.0, 0.5556, 1.0, 0.5185, 1.0, 0.5185, 1.0, 0.5556, 1.0, 0.5926, 0.0, 0.6296, 0.0, 0.6296, 0.0, 0.5926, 0.0, 0.6667, 0.5487, 0.6667, 0.5487, 0.6667, 0.5487, 0.6667, 0.5487, 0.6667, 0.5487, 0.6667, 0.5487, 0.6296, 0.5487, 0.5926, 0.5487, 0.5556, 0.5487, 0.5185, 0.5487, 0.4815, 0.5487, 0.4444, 0.5487, 0.4074, 0.5487, 0.3704, 0.5487, 0.3333, 0.5487, 0.3333, 0.5487, 0.3704, 0.5487, 0.4074, 0.5487, 0.4444, 0.5487, 0.4815, 0.5487, 0.5185, 0.5487, 0.5556, 0.5487, 0.5926, 0.5487, 0.6296, 0.5487, 0.5926, 0.5487, 0.5556, 0.5487, 0.5556, 0.5487, 0.5926, 0.5487, 0.5185, 0.5487, 0.5556, 0.5487, 0.5556, 0.5487, 0.5185, 0.5487, 0.5556, 0.5487, 0.5185, 0.5487, 0.5185, 0.5487, 0.5556, 0.5487, 0.4074, 0.5487, 0.4444, 0.5487, 0.4444, 0.5487, 0.4074, 0.5487, 0.3333, 0.5487, 0.3333, 0.5487, 0.3333, 0.5487, 0.3333, 0.5487, 0.3704, 0.5487, 0.4074, 0.5487, 0.4074, 0.5487, 0.3704, 0.5487, 0.4444, 0.5487, 0.4074, 0.5487, 0.4074, 0.5487, 0.4444, 0.5487, 0.6296, 0.5487, 0.6667, 0.5487, 0.6667, 0.5487, 0.6296, 0.5487, 0.4074, 0.5487, 0.3704, 0.5487, 0.3704, 0.5487, 0.4074, 0.5487, 0.3333, 0.5487, 0.3704, 0.5487, 0.3704, 0.5487, 0.3333, 0.5487, 0.6667, 0.5487, 0.6296, 0.5487, 0.6296, 0.5487, 0.6667, 0.5487, 0.3704, 0.5487, 0.3333, 0.5487, 0.3333, 0.5487, 0.3704, 0.5487, 0.4815, 0.5487, 0.5185, 0.5487, 0.5185, 0.5487, 0.4815, 0.5487, 0.5185, 0.5487, 0.4815, 0.5487, 0.4815, 0.5487, 0.5185, 0.5487, 0.4444, 0.5487, 0.4815, 0.5487, 0.4815, 0.5487, 0.4444, 0.5487, 0.4815, 0.5487, 0.4444, 0.5487, 0.4444, 0.5487, 0.4815, 0.5487, 0.5926, 0.5487, 0.6296, 0.5487, 0.6296, 0.5487, 0.5926, 0.5487, 0.6296, 0.5487, 0.5926, 0.5487, 0.5926, 0.5487, 0.6296, 0.5487, 0.5556, 0.5487, 0.5926, 0.5487, 0.5926, 0.5487, 0.5556, 0.5487])
me_plane.materials.append(mat_brickone)
me_plane.materials.append(mat_bricktwo)
me_plane.materials.append(mat_clock)
me_plane.materials.append(mat_door)
me_plane.materials.append(mat_window)
me_plane.update()
me_plane_001 = bpy.data.meshes.new('Plane.001')
me_plane_001.from_pydata([(-1.0, -0.1452, 0.0), (1.0, -0.1452, 0.0), (-1.0, 0.1452, 0.0), (1.0, 0.1452, 0.0), (-1.0, 0.1452, 0.1473), (-1.0, -0.1452, 0.1473), (1.0, -0.1452, 0.1473), (1.0, 0.1452, 0.1473)], [], [(0, 2, 3, 1), (5, 6, 7, 4), (3, 2, 4, 7), (0, 1, 6, 5), (1, 3, 7, 6), (2, 0, 5, 4)])
_uv = me_plane_001.uv_layers.new(name='UVMap')
_uv.uv.foreach_set('vector', [0.0, 0.0, 0.0, 1.0, 1.0, 1.0, 1.0, 0.0, 0.0, 0.0, 1.0, 0.0, 1.0, 1.0, 0.0, 1.0, 1.0, 1.0, 0.0, 1.0, 0.0, 1.0, 1.0, 1.0, 0.0, 0.0, 1.0, 0.0, 1.0, 0.0, 0.0, 0.0, 1.0, 0.0, 1.0, 1.0, 1.0, 1.0, 1.0, 0.0, 0.0, 1.0, 0.0, 0.0, 0.0, 0.0, 0.0, 1.0])
me_plane_001.materials.append(mat_material)
me_plane_001.update()
me_plane_002 = bpy.data.meshes.new('Plane.002')
me_plane_002.from_pydata([(-1.0, -0.1452, 0.0), (1.0, -0.1452, 0.0), (-1.0, 0.1452, 0.0), (1.0, 0.1452, 0.0), (-1.0, 0.1452, 0.1473), (-1.0, -0.1452, 0.1473), (1.0, -0.1452, 0.1473), (1.0, 0.1452, 0.1473)], [], [(0, 2, 3, 1), (5, 6, 7, 4), (3, 2, 4, 7), (0, 1, 6, 5), (1, 3, 7, 6), (2, 0, 5, 4)])
_uv = me_plane_002.uv_layers.new(name='UVMap')
_uv.uv.foreach_set('vector', [0.0, 0.0, 0.0, 1.0, 1.0, 1.0, 1.0, 0.0, 0.0, 0.0, 1.0, 0.0, 1.0, 1.0, 0.0, 1.0, 1.0, 1.0, 0.0, 1.0, 0.0, 1.0, 1.0, 1.0, 0.0, 0.0, 1.0, 0.0, 1.0, 0.0, 0.0, 0.0, 1.0, 0.0, 1.0, 1.0, 1.0, 1.0, 1.0, 0.0, 0.0, 1.0, 0.0, 0.0, 0.0, 0.0, 0.0, 1.0])
me_plane_002.materials.append(mat_material_001)
me_plane_002.update()

# ---- objects
ob_plane = bpy.data.objects.new('Plane', me_plane)
ob_hour = bpy.data.objects.new('Hour', me_plane_001)
ob_minute = bpy.data.objects.new('Minute', me_plane_002)

# ---- transforms, parenting, visibility, modifiers, constraints
ob_plane.location = (0.0, 0.0, 0.0)
ob_plane.scale = (12.0, 4.0, 4.0)
ob_hour.parent = ob_plane
ob_hour.matrix_parent_inverse = Matrix(((0.08333, -0.0, 0.0, -0.0), (-0.0, 0.25, -0.0, 0.0), (0.0, -0.0, 0.25, -0.0), (-0.0, 0.0, -0.0, 1.0)))
ob_hour.location = (-0.2821, -3.772, 8.92)
ob_hour.rotation_euler = (1.571, -0.01109, 0.0)
ob_hour.scale = (0.3446, 0.3866, 0.5463)
ob_minute.parent = ob_plane
ob_minute.matrix_parent_inverse = Matrix(((0.08333, -0.0, 0.0, -0.0), (-0.0, 0.25, -0.0, 0.0), (0.0, -0.0, 0.25, -0.0), (-0.0, 0.0, -0.0, 1.0)))
ob_minute.location = (0.0196, -3.797, 9.357)
ob_minute.rotation_euler = (1.571, 1.571, 0.0)
ob_minute.scale = (0.4614, 0.4026, 0.5463)

# ---- collection membership
col_collection.objects.link(ob_plane)
col_collection.objects.link(ob_hour)
col_collection.objects.link(ob_minute)

# ---- scene / render settings (as saved in the file)
scene.frame_start = 1; scene.frame_end = 250; scene.frame_set(1)
scene.render.engine = 'BLENDER_EEVEE_NEXT'
bpy.context.view_layer.update()

# ---- added for rendering (the .blend has no active camera and no usable light): camera, sun
cam_auto = bpy.data.cameras.new('AutoCamera')
cam_auto.lens = 50.0
cam_auto.sensor_width = 36.0
cam_auto.clip_end = 1000.0
ob_auto_camera = bpy.data.objects.new('AutoCamera', cam_auto)
scene.collection.objects.link(ob_auto_camera)
ob_auto_camera.location = (28.7267, -34.4722, 31.9814)
ob_auto_camera.rotation_euler = (1.09748, -7.21219e-08, 0.694738)
scene.camera = ob_auto_camera
light_auto_sun = bpy.data.lights.new('AutoSun', 'SUN')
light_auto_sun.energy = 3.0
light_auto_sun.angle = 0.0523599
ob_auto_sun = bpy.data.objects.new('AutoSun', light_auto_sun)
scene.collection.objects.link(ob_auto_sun)
ob_auto_sun.rotation_euler = (0.872665, 0.174533, 0.523599)
bpy.context.view_layer.update()
